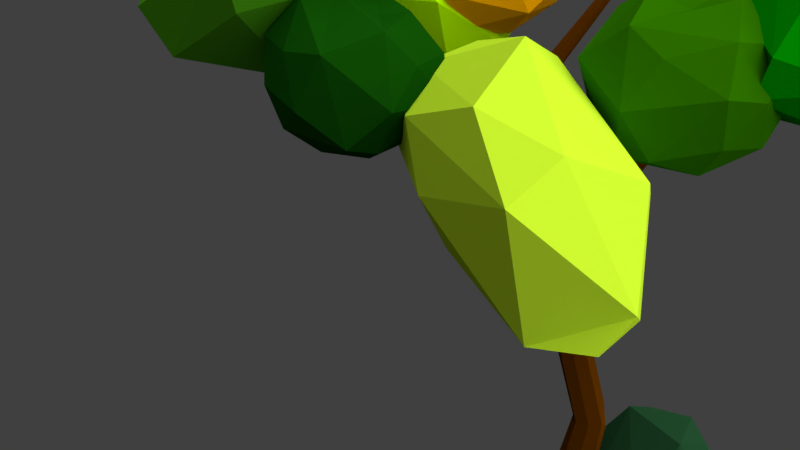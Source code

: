 # Source: treepoly.blend  (saved by Blender 2.79.0; exported with 4.5.12 LTS)
import bpy
from mathutils import Matrix  # noqa: F401  (used for matrix-valued properties, if any)

bpy.ops.wm.read_factory_settings(use_empty=True)
scene = bpy.context.scene
scene.name = 'Scene'

# ---- collections
col_collection_1 = bpy.data.collections.new('Collection 1'); scene.collection.children.link(col_collection_1)

# ---- materials (node trees are filled in below, after node groups)
mat_material_018 = bpy.data.materials.new('Material.018')
mat_material_018.alpha_threshold = 0.0
mat_material_018.roughness = 0.5
mat_material_017 = bpy.data.materials.new('Material.017')
mat_material_017.alpha_threshold = 0.0
mat_material_017.roughness = 0.5
mat_material_020 = bpy.data.materials.new('Material.020')
mat_material_020.alpha_threshold = 0.0
mat_material_020.roughness = 0.5
mat_material_009 = bpy.data.materials.new('Material.009')
mat_material_009.alpha_threshold = 0.0
mat_material_009.roughness = 0.5
mat_material_006 = bpy.data.materials.new('Material.006')
mat_material_006.alpha_threshold = 0.0
mat_material_006.roughness = 0.5
mat_material_008 = bpy.data.materials.new('Material.008')
mat_material_008.alpha_threshold = 0.0
mat_material_008.roughness = 0.5
mat_material_011 = bpy.data.materials.new('Material.011')
mat_material_011.alpha_threshold = 0.0
mat_material_011.roughness = 0.5
mat_material_013 = bpy.data.materials.new('Material.013')
mat_material_013.alpha_threshold = 0.0
mat_material_013.roughness = 0.5
mat_material_012 = bpy.data.materials.new('Material.012')
mat_material_012.alpha_threshold = 0.0
mat_material_012.roughness = 0.5
mat_material_007 = bpy.data.materials.new('Material.007')
mat_material_007.alpha_threshold = 0.0
mat_material_007.roughness = 0.5
mat_material_010 = bpy.data.materials.new('Material.010')
mat_material_010.alpha_threshold = 0.0
mat_material_010.roughness = 0.5
mat_material_005 = bpy.data.materials.new('Material.005')
mat_material_005.alpha_threshold = 0.0
mat_material_005.roughness = 0.5
mat_material_014 = bpy.data.materials.new('Material.014')
mat_material_014.alpha_threshold = 0.0
mat_material_014.roughness = 0.5
mat_material_015 = bpy.data.materials.new('Material.015')
mat_material_015.alpha_threshold = 0.0
mat_material_015.roughness = 0.5
mat_material_016 = bpy.data.materials.new('Material.016')
mat_material_016.alpha_threshold = 0.0
mat_material_016.roughness = 0.5
mat_material_003 = bpy.data.materials.new('Material.003')
mat_material_003.alpha_threshold = 0.0
mat_material_003.roughness = 0.5

# ---- material node trees
mat_material_018.use_nodes = True; mat_material_018.node_tree.nodes.clear()
_N = mat_material_018.node_tree.nodes; _L = mat_material_018.node_tree.links
n0 = _N.new('ShaderNodeOutputMaterial'); n0.name = 'Material Output'; n0.location = (300, 300)
n1 = _N.new('ShaderNodeBsdfDiffuse'); n1.name = 'Diffuse BSDF'; n1.location = (10, 300)
n1.inputs[0].default_value = (0.1979, 0.2165, 0.2092, 1.0)
_L.new(n1.outputs[0], n0.inputs[0])
n0.is_active_output = True
mat_material_017.use_nodes = True; mat_material_017.node_tree.nodes.clear()
_N = mat_material_017.node_tree.nodes; _L = mat_material_017.node_tree.links
n0 = _N.new('ShaderNodeOutputMaterial'); n0.name = 'Material Output'; n0.location = (300, 300)
n1 = _N.new('ShaderNodeBsdfDiffuse'); n1.name = 'Diffuse BSDF'; n1.location = (10, 300)
n1.inputs[0].default_value = (0.01657, 0.07034, 0.02717, 1.0)
n1.inputs[1].default_value = 0.6935
_L.new(n1.outputs[0], n0.inputs[0])
n0.is_active_output = True
mat_material_020.use_nodes = True; mat_material_020.node_tree.nodes.clear()
_N = mat_material_020.node_tree.nodes; _L = mat_material_020.node_tree.links
n0 = _N.new('ShaderNodeOutputMaterial'); n0.name = 'Material Output'; n0.location = (300, 300)
n1 = _N.new('ShaderNodeBsdfDiffuse'); n1.name = 'Diffuse BSDF'; n1.location = (10, 300)
n1.inputs[0].default_value = (0.07146, 0.237, 0.01705, 1.0)
_L.new(n1.outputs[0], n0.inputs[0])
n0.is_active_output = True
mat_material_009.use_nodes = True; mat_material_009.node_tree.nodes.clear()
_N = mat_material_009.node_tree.nodes; _L = mat_material_009.node_tree.links
n0 = _N.new('ShaderNodeOutputMaterial'); n0.name = 'Material Output'; n0.location = (300, 300)
n1 = _N.new('ShaderNodeBsdfDiffuse'); n1.name = 'Diffuse BSDF'; n1.location = (10, 300)
n1.inputs[0].default_value = (0.5427, 0.8, 0.02633, 1.0)
_L.new(n1.outputs[0], n0.inputs[0])
n0.is_active_output = True
mat_material_006.use_nodes = True; mat_material_006.node_tree.nodes.clear()
_N = mat_material_006.node_tree.nodes; _L = mat_material_006.node_tree.links
n0 = _N.new('ShaderNodeOutputMaterial'); n0.name = 'Material Output'; n0.location = (300, 300)
n1 = _N.new('ShaderNodeBsdfDiffuse'); n1.name = 'Diffuse BSDF'; n1.location = (10, 300)
n1.inputs[0].default_value = (0.05493, 0.2423, 0.00616, 1.0)
_L.new(n1.outputs[0], n0.inputs[0])
n0.is_active_output = True
mat_material_008.use_nodes = True; mat_material_008.node_tree.nodes.clear()
_N = mat_material_008.node_tree.nodes; _L = mat_material_008.node_tree.links
n0 = _N.new('ShaderNodeOutputMaterial'); n0.name = 'Material Output'; n0.location = (300, 300)
n1 = _N.new('ShaderNodeBsdfDiffuse'); n1.name = 'Diffuse BSDF'; n1.location = (10, 300)
n1.inputs[0].default_value = (0.004449, 0.06045, 0.001383, 1.0)
_L.new(n1.outputs[0], n0.inputs[0])
n0.is_active_output = True
mat_material_011.use_nodes = True; mat_material_011.node_tree.nodes.clear()
_N = mat_material_011.node_tree.nodes; _L = mat_material_011.node_tree.links
n0 = _N.new('ShaderNodeOutputMaterial'); n0.name = 'Material Output'; n0.location = (300, 300)
n1 = _N.new('ShaderNodeBsdfDiffuse'); n1.name = 'Diffuse BSDF'; n1.location = (10, 300)
n1.inputs[0].default_value = (0.02516, 0.1452, 0.0, 1.0)
_L.new(n1.outputs[0], n0.inputs[0])
n0.is_active_output = True
mat_material_013.use_nodes = True; mat_material_013.node_tree.nodes.clear()
_N = mat_material_013.node_tree.nodes; _L = mat_material_013.node_tree.links
n0 = _N.new('ShaderNodeOutputMaterial'); n0.name = 'Material Output'; n0.location = (300, 300)
n1 = _N.new('ShaderNodeBsdfDiffuse'); n1.name = 'Diffuse BSDF'; n1.location = (10, 300)
n1.inputs[0].default_value = (0.5519, 0.8, 0.01547, 1.0)
_L.new(n1.outputs[0], n0.inputs[0])
n0.is_active_output = True
mat_material_012.use_nodes = True; mat_material_012.node_tree.nodes.clear()
_N = mat_material_012.node_tree.nodes; _L = mat_material_012.node_tree.links
n0 = _N.new('ShaderNodeOutputMaterial'); n0.name = 'Material Output'; n0.location = (300, 300)
n1 = _N.new('ShaderNodeBsdfDiffuse'); n1.name = 'Diffuse BSDF'; n1.location = (10, 300)
n1.inputs[0].default_value = (0.0007379, 0.237, 9.367e-09, 1.0)
_L.new(n1.outputs[0], n0.inputs[0])
n0.is_active_output = True
mat_material_007.use_nodes = True; mat_material_007.node_tree.nodes.clear()
_N = mat_material_007.node_tree.nodes; _L = mat_material_007.node_tree.links
n0 = _N.new('ShaderNodeOutputMaterial'); n0.name = 'Material Output'; n0.location = (300, 300)
n1 = _N.new('ShaderNodeBsdfDiffuse'); n1.name = 'Diffuse BSDF'; n1.location = (10, 300)
n1.inputs[0].default_value = (0.4209, 0.8, 0.0, 1.0)
_L.new(n1.outputs[0], n0.inputs[0])
n0.is_active_output = True
mat_material_010.use_nodes = True; mat_material_010.node_tree.nodes.clear()
_N = mat_material_010.node_tree.nodes; _L = mat_material_010.node_tree.links
n0 = _N.new('ShaderNodeOutputMaterial'); n0.name = 'Material Output'; n0.location = (300, 300)
n1 = _N.new('ShaderNodeBsdfDiffuse'); n1.name = 'Diffuse BSDF'; n1.location = (10, 300)
n1.inputs[0].default_value = (0.8, 0.3234, 0.0, 1.0)
_L.new(n1.outputs[0], n0.inputs[0])
n0.is_active_output = True
mat_material_005.use_nodes = True; mat_material_005.node_tree.nodes.clear()
_N = mat_material_005.node_tree.nodes; _L = mat_material_005.node_tree.links
n0 = _N.new('ShaderNodeOutputMaterial'); n0.name = 'Material Output'; n0.location = (300, 300)
n1 = _N.new('ShaderNodeBsdfDiffuse'); n1.name = 'Diffuse BSDF'; n1.location = (10, 300)
n1.inputs[0].default_value = (0.02123, 0.08398, 0.01039, 1.0)
_L.new(n1.outputs[0], n0.inputs[0])
n0.is_active_output = True
mat_material_014.use_nodes = True; mat_material_014.node_tree.nodes.clear()
_N = mat_material_014.node_tree.nodes; _L = mat_material_014.node_tree.links
n0 = _N.new('ShaderNodeOutputMaterial'); n0.name = 'Material Output'; n0.location = (300, 300)
n1 = _N.new('ShaderNodeBsdfDiffuse'); n1.name = 'Diffuse BSDF'; n1.location = (10, 300)
n1.inputs[0].default_value = (0.003801, 0.1022, 0.0005393, 1.0)
_L.new(n1.outputs[0], n0.inputs[0])
n0.is_active_output = True
mat_material_015.use_nodes = True; mat_material_015.node_tree.nodes.clear()
_N = mat_material_015.node_tree.nodes; _L = mat_material_015.node_tree.links
n0 = _N.new('ShaderNodeOutputMaterial'); n0.name = 'Material Output'; n0.location = (300, 300)
n1 = _N.new('ShaderNodeBsdfDiffuse'); n1.name = 'Diffuse BSDF'; n1.location = (10, 300)
n1.inputs[0].default_value = (0.08726, 0.17, 0.02516, 1.0)
_L.new(n1.outputs[0], n0.inputs[0])
n0.is_active_output = True
mat_material_016.use_nodes = True; mat_material_016.node_tree.nodes.clear()
_N = mat_material_016.node_tree.nodes; _L = mat_material_016.node_tree.links
n0 = _N.new('ShaderNodeOutputMaterial'); n0.name = 'Material Output'; n0.location = (300, 300)
n1 = _N.new('ShaderNodeBsdfDiffuse'); n1.name = 'Diffuse BSDF'; n1.location = (10, 300)
n1.inputs[0].default_value = (0.01321, 0.07297, 0.004785, 1.0)
_L.new(n1.outputs[0], n0.inputs[0])
n0.is_active_output = True
mat_material_003.use_nodes = True; mat_material_003.node_tree.nodes.clear()
_N = mat_material_003.node_tree.nodes; _L = mat_material_003.node_tree.links
n0 = _N.new('ShaderNodeOutputMaterial'); n0.name = 'Material Output'; n0.location = (300, 300)
n1 = _N.new('ShaderNodeBsdfDiffuse'); n1.name = 'Diffuse BSDF'; n1.location = (10, 300)
n1.inputs[0].default_value = (0.09592, 0.02586, 0.0, 1.0)
n1.inputs[1].default_value = 1.0
_L.new(n1.outputs[0], n0.inputs[0])
n0.is_active_output = True

# ---- world
world_world = bpy.data.worlds.new('World'); scene.world = world_world
world_world.color = (0.05088, 0.05088, 0.05088)
world_world.use_sun_shadow = False
world_world.sun_shadow_jitter_overblur = 0.0
world_world.cycles.sampling_method = 'MANUAL'

# ---- cameras
cam_camera = bpy.data.cameras.new('Camera')
cam_camera.clip_end = 100.0
cam_camera.lens = 35.0
cam_camera.sensor_width = 32.0
cam_camera.sensor_height = 18.0
cam_camera.ortho_scale = 7.314
cam_camera.dof.focus_distance = 0.0

# ---- lights
light_lamp = bpy.data.lights.new('Lamp', 'SUN')
light_lamp.color = (0.9692, 1.0, 0.962)
light_lamp.transmission_factor = 0.0
light_lamp.cutoff_distance = 30.0
light_lamp.angle = 2.089
light_lamp.energy = 4.6
light_lamp.shadow_buffer_clip_start = 1.001
light_lamp.shadow_soft_size = 1.721
light_lamp.shadow_cascade_max_distance = 1000.0

# ---- meshes
me_icosphere_020 = bpy.data.meshes.new('Icosphere.020')
me_icosphere_020.from_pydata([(0.0, 0.0, -1.0), (0.6704, -0.5637, -0.1459), (-0.2768, -0.8507, -0.4461), (-0.7863, -0.1062, -0.4692), (-0.1082, 0.6723, -0.4473), (0.622, 0.4179, -0.4473), (0.2015, -0.8293, 0.07976), (-0.6902, -0.5182, 0.3042), (-0.6291, 0.4724, 0.3747), (0.2168, 0.7776, 0.3284), (0.8575, 0.0003521, 0.3714), (0.0, 0.06632, 0.3649), (-0.1856, -0.4988, -0.8191), (0.4319, -0.3117, -0.8097), (0.2631, -0.809, -0.5254), (0.7913, -0.05835, -0.5378), (0.4253, 0.309, -0.8507), (-0.5257, 0.0, -0.8507), (-0.6274, -0.5434, -0.1814), (-0.1625, 0.5, -0.8507), (-0.573, 0.3779, -0.5258), (0.102, 0.6384, -0.5258), (0.9511, -0.309, 0.0), (0.9511, 0.309, 0.0), (0.0, -1.0, 0.0), (0.3751, -0.7911, 0.08657), (-0.9511, -0.309, 0.0), (-0.3751, -0.7911, 0.08657), (-0.4169, 0.6592, -0.08202), (-0.9511, 0.309, 0.0), (0.4169, 0.6592, -0.08202), (0.0, 0.8276, -0.05002), (0.6792, -0.498, 0.4874), (-0.241, -0.8029, 0.42), (-0.7985, -0.002535, 0.4303), (-0.1248, 0.6509, 0.2728), (0.4645, 0.3703, 0.3475), (0.1032, -0.4626, 0.567), (0.5928, 0.007922, 0.6398), (-0.3179, -0.2968, 0.518), (-0.3234, 0.2968, 0.548), (0.1664, 0.3526, 0.5881)], [], [(0, 13, 12), (1, 13, 15), (0, 12, 17), (0, 17, 19), (0, 19, 16), (1, 15, 22), (2, 14, 24), (3, 18, 26), (4, 20, 28), (5, 21, 30), (1, 22, 25), (2, 24, 27), (3, 26, 29), (4, 28, 31), (5, 30, 23), (6, 32, 37), (7, 33, 39), (8, 34, 40), (9, 35, 41), (10, 36, 38), (38, 41, 11), (38, 36, 41), (36, 9, 41), (41, 40, 11), (41, 35, 40), (35, 8, 40), (40, 39, 11), (40, 34, 39), (34, 7, 39), (39, 37, 11), (39, 33, 37), (33, 6, 37), (37, 38, 11), (37, 32, 38), (32, 10, 38), (23, 36, 10), (23, 30, 36), (30, 9, 36), (31, 35, 9), (31, 28, 35), (28, 8, 35), (29, 34, 8), (29, 26, 34), (26, 7, 34), (27, 33, 7), (27, 24, 33), (24, 6, 33), (25, 32, 6), (25, 22, 32), (22, 10, 32), (30, 31, 9), (30, 21, 31), (21, 4, 31), (28, 29, 8), (28, 20, 29), (20, 3, 29), (26, 27, 7), (26, 18, 27), (18, 2, 27), (24, 25, 6), (24, 14, 25), (14, 1, 25), (22, 23, 10), (22, 15, 23), (15, 5, 23), (16, 21, 5), (16, 19, 21), (19, 4, 21), (19, 20, 4), (19, 17, 20), (17, 3, 20), (17, 18, 3), (17, 12, 18), (12, 2, 18), (15, 16, 5), (15, 13, 16), (13, 0, 16), (12, 14, 2), (12, 13, 14), (13, 1, 14)])
me_icosphere_020.materials.append(mat_material_018)
me_icosphere_020.use_remesh_preserve_volume = False
me_icosphere_020.use_remesh_preserve_attributes = False
me_icosphere_020.use_mirror_vertex_groups = False
me_icosphere_020.update()
me_icosphere_019 = bpy.data.meshes.new('Icosphere.019')
me_icosphere_019.from_pydata([(0.0, 0.0, -1.0), (0.6704, -0.5637, -0.1459), (-0.2768, -0.8507, -0.4461), (-0.7863, -0.1062, -0.4692), (-0.1082, 0.6723, -0.4473), (0.622, 0.4179, -0.4473), (0.2015, -0.8293, 0.07976), (-0.6902, -0.5182, 0.3042), (-0.6291, 0.4724, 0.3747), (0.2168, 0.7776, 0.3284), (0.8575, 0.0003521, 0.3714), (0.0, 0.06632, 0.3649), (-0.1856, -0.4988, -0.8191), (0.4319, -0.3117, -0.8097), (0.2631, -0.809, -0.5254), (0.7913, -0.05835, -0.5378), (0.4253, 0.309, -0.8507), (-0.5257, 0.0, -0.8507), (-0.6274, -0.5434, -0.1814), (-0.1625, 0.5, -0.8507), (-0.573, 0.3779, -0.5258), (0.102, 0.6384, -0.5258), (0.9511, -0.309, 0.0), (0.9511, 0.309, 0.0), (0.0, -1.0, 0.0), (0.3751, -0.7911, 0.08657), (-0.9511, -0.309, 0.0), (-0.3751, -0.7911, 0.08657), (-0.4169, 0.6592, -0.08202), (-0.9511, 0.309, 0.0), (0.4169, 0.6592, -0.08202), (0.0, 0.8276, -0.05002), (0.6792, -0.498, 0.4874), (-0.241, -0.8029, 0.42), (-0.7985, -0.002535, 0.4303), (-0.1248, 0.6509, 0.2728), (0.4645, 0.3703, 0.3475), (0.1032, -0.4626, 0.567), (0.5928, 0.007922, 0.6398), (-0.3179, -0.2968, 0.518), (-0.3234, 0.2968, 0.548), (0.1664, 0.3526, 0.5881)], [], [(0, 13, 12), (1, 13, 15), (0, 12, 17), (0, 17, 19), (0, 19, 16), (1, 15, 22), (2, 14, 24), (3, 18, 26), (4, 20, 28), (5, 21, 30), (1, 22, 25), (2, 24, 27), (3, 26, 29), (4, 28, 31), (5, 30, 23), (6, 32, 37), (7, 33, 39), (8, 34, 40), (9, 35, 41), (10, 36, 38), (38, 41, 11), (38, 36, 41), (36, 9, 41), (41, 40, 11), (41, 35, 40), (35, 8, 40), (40, 39, 11), (40, 34, 39), (34, 7, 39), (39, 37, 11), (39, 33, 37), (33, 6, 37), (37, 38, 11), (37, 32, 38), (32, 10, 38), (23, 36, 10), (23, 30, 36), (30, 9, 36), (31, 35, 9), (31, 28, 35), (28, 8, 35), (29, 34, 8), (29, 26, 34), (26, 7, 34), (27, 33, 7), (27, 24, 33), (24, 6, 33), (25, 32, 6), (25, 22, 32), (22, 10, 32), (30, 31, 9), (30, 21, 31), (21, 4, 31), (28, 29, 8), (28, 20, 29), (20, 3, 29), (26, 27, 7), (26, 18, 27), (18, 2, 27), (24, 25, 6), (24, 14, 25), (14, 1, 25), (22, 23, 10), (22, 15, 23), (15, 5, 23), (16, 21, 5), (16, 19, 21), (19, 4, 21), (19, 20, 4), (19, 17, 20), (17, 3, 20), (17, 18, 3), (17, 12, 18), (12, 2, 18), (15, 16, 5), (15, 13, 16), (13, 0, 16), (12, 14, 2), (12, 13, 14), (13, 1, 14)])
me_icosphere_019.materials.append(mat_material_018)
me_icosphere_019.use_remesh_preserve_volume = False
me_icosphere_019.use_remesh_preserve_attributes = False
me_icosphere_019.use_mirror_vertex_groups = False
me_icosphere_019.update()
me_icosphere_018 = bpy.data.meshes.new('Icosphere.018')
me_icosphere_018.from_pydata([(0.0, -0.04169, -0.6323), (0.7236, -0.5257, -0.4472), (-0.2764, -0.8506, -0.4472), (-0.8944, 0.0, -0.4472), (-0.2764, 0.8506, -0.4472), (0.7236, 0.5257, -0.4472), (0.2389, -0.8734, 0.2664), (-0.6968, -0.5425, 0.37), (-0.7232, 0.5248, 0.4465), (0.2764, 0.8506, 0.4472), (0.8944, 0.0, 0.4472), (0.0, -0.07072, 0.5817), (-0.0258, -0.2896, -0.6795), (0.4829, -0.1881, -0.7617), (0.2629, -0.809, -0.5257), (0.8506, 0.0, -0.5257), (0.5369, 0.2622, -0.6783), (-0.3885, 0.05724, -0.6901), (-0.6882, -0.5, -0.5257), (-0.06322, 0.4585, -0.6913), (-0.6882, 0.5, -0.5257), (0.2629, 0.809, -0.5257), (0.9511, -0.309, 0.0), (0.9511, 0.309, 0.0), (0.0, -1.0, 0.0), (0.5878, -0.809, 0.0), (-0.9511, -0.309, 0.0), (-0.5878, -0.809, 0.0), (-0.5878, 0.809, 0.0), (-0.9511, 0.309, 0.0), (0.5878, 0.809, 0.0), (0.0, 1.0, 0.0), (0.6553, -0.5206, 0.431), (-0.2305, -0.8226, 0.3739), (-0.8506, 0.0, 0.5257), (-0.2629, 0.809, 0.5257), (0.6708, 0.4575, 0.4904), (0.1919, -0.5485, 0.5294), (0.6383, 0.1382, 0.5218), (-0.4018, -0.3341, 0.6227), (-0.3177, 0.3202, 0.7442), (0.1693, 0.4707, 0.6214)], [], [(0, 13, 12), (1, 13, 15), (0, 12, 17), (0, 17, 19), (0, 19, 16), (1, 15, 22), (2, 14, 24), (3, 18, 26), (4, 20, 28), (5, 21, 30), (1, 22, 25), (2, 24, 27), (3, 26, 29), (4, 28, 31), (5, 30, 23), (6, 32, 37), (7, 33, 39), (8, 34, 40), (9, 35, 41), (10, 36, 38), (38, 41, 11), (38, 36, 41), (36, 9, 41), (41, 40, 11), (41, 35, 40), (35, 8, 40), (40, 39, 11), (40, 34, 39), (34, 7, 39), (39, 37, 11), (39, 33, 37), (33, 6, 37), (37, 38, 11), (37, 32, 38), (32, 10, 38), (23, 36, 10), (23, 30, 36), (30, 9, 36), (31, 35, 9), (31, 28, 35), (28, 8, 35), (29, 34, 8), (29, 26, 34), (26, 7, 34), (27, 33, 7), (27, 24, 33), (24, 6, 33), (25, 32, 6), (25, 22, 32), (22, 10, 32), (30, 31, 9), (30, 21, 31), (21, 4, 31), (28, 29, 8), (28, 20, 29), (20, 3, 29), (26, 27, 7), (26, 18, 27), (18, 2, 27), (24, 25, 6), (24, 14, 25), (14, 1, 25), (22, 23, 10), (22, 15, 23), (15, 5, 23), (16, 21, 5), (16, 19, 21), (19, 4, 21), (19, 20, 4), (19, 17, 20), (17, 3, 20), (17, 18, 3), (17, 12, 18), (12, 2, 18), (15, 16, 5), (15, 13, 16), (13, 0, 16), (12, 14, 2), (12, 13, 14), (13, 1, 14)])
me_icosphere_018.materials.append(mat_material_017)
me_icosphere_018.use_remesh_preserve_volume = False
me_icosphere_018.use_remesh_preserve_attributes = False
me_icosphere_018.use_mirror_vertex_groups = False
me_icosphere_018.update()
me_icosphere_017 = bpy.data.meshes.new('Icosphere.017')
me_icosphere_017.from_pydata([(0.0, -0.04169, -0.6323), (0.7236, -0.5257, -0.4472), (-0.2764, -0.8506, -0.4472), (-0.8944, 0.0, -0.4472), (-0.2764, 0.8506, -0.4472), (0.7236, 0.5257, -0.4472), (0.2389, -0.8734, 0.2664), (-0.6968, -0.5425, 0.37), (-0.7232, 0.5248, 0.4465), (0.2764, 0.8506, 0.4472), (0.8944, 0.0, 0.4472), (0.0, -0.07072, 0.5817), (-0.0258, -0.2896, -0.6795), (0.4829, -0.1881, -0.7617), (0.2629, -0.809, -0.5257), (0.8506, 0.0, -0.5257), (0.5369, 0.2622, -0.6783), (-0.3885, 0.05724, -0.6901), (-0.6882, -0.5, -0.5257), (-0.06322, 0.4585, -0.6913), (-0.6882, 0.5, -0.5257), (0.2629, 0.809, -0.5257), (0.9511, -0.309, 0.0), (0.9511, 0.309, 0.0), (0.0, -1.0, 0.0), (0.5878, -0.809, 0.0), (-0.9511, -0.309, 0.0), (-0.5878, -0.809, 0.0), (-0.5878, 0.809, 0.0), (-0.9511, 0.309, 0.0), (0.5878, 0.809, 0.0), (0.0, 1.0, 0.0), (0.6553, -0.5206, 0.431), (-0.2305, -0.8226, 0.3739), (-0.8506, 0.0, 0.5257), (-0.2629, 0.809, 0.5257), (0.6708, 0.4575, 0.4904), (0.1919, -0.5485, 0.5294), (0.6383, 0.1382, 0.5218), (-0.4018, -0.3341, 0.6227), (-0.3177, 0.3202, 0.7442), (0.1693, 0.4707, 0.6214)], [], [(0, 13, 12), (1, 13, 15), (0, 12, 17), (0, 17, 19), (0, 19, 16), (1, 15, 22), (2, 14, 24), (3, 18, 26), (4, 20, 28), (5, 21, 30), (1, 22, 25), (2, 24, 27), (3, 26, 29), (4, 28, 31), (5, 30, 23), (6, 32, 37), (7, 33, 39), (8, 34, 40), (9, 35, 41), (10, 36, 38), (38, 41, 11), (38, 36, 41), (36, 9, 41), (41, 40, 11), (41, 35, 40), (35, 8, 40), (40, 39, 11), (40, 34, 39), (34, 7, 39), (39, 37, 11), (39, 33, 37), (33, 6, 37), (37, 38, 11), (37, 32, 38), (32, 10, 38), (23, 36, 10), (23, 30, 36), (30, 9, 36), (31, 35, 9), (31, 28, 35), (28, 8, 35), (29, 34, 8), (29, 26, 34), (26, 7, 34), (27, 33, 7), (27, 24, 33), (24, 6, 33), (25, 32, 6), (25, 22, 32), (22, 10, 32), (30, 31, 9), (30, 21, 31), (21, 4, 31), (28, 29, 8), (28, 20, 29), (20, 3, 29), (26, 27, 7), (26, 18, 27), (18, 2, 27), (24, 25, 6), (24, 14, 25), (14, 1, 25), (22, 23, 10), (22, 15, 23), (15, 5, 23), (16, 21, 5), (16, 19, 21), (19, 4, 21), (19, 20, 4), (19, 17, 20), (17, 3, 20), (17, 18, 3), (17, 12, 18), (12, 2, 18), (15, 16, 5), (15, 13, 16), (13, 0, 16), (12, 14, 2), (12, 13, 14), (13, 1, 14)])
me_icosphere_017.materials.append(mat_material_020)
me_icosphere_017.use_remesh_preserve_volume = False
me_icosphere_017.use_remesh_preserve_attributes = False
me_icosphere_017.use_mirror_vertex_groups = False
me_icosphere_017.update()
me_icosphere_016 = bpy.data.meshes.new('Icosphere.016')
me_icosphere_016.from_pydata([(0.0, -0.04169, -0.6323), (0.7236, -0.5257, -0.4472), (-0.2764, -0.8506, -0.4472), (-0.8944, 0.0, -0.4472), (-0.2764, 0.8506, -0.4472), (0.7236, 0.5257, -0.4472), (0.2389, -0.8734, 0.2664), (-0.6968, -0.5425, 0.37), (-0.7232, 0.5248, 0.4465), (0.2764, 0.8506, 0.4472), (0.8944, 0.0, 0.4472), (0.0, -0.07072, 0.5817), (-0.0258, -0.2896, -0.6795), (0.4829, -0.1881, -0.7617), (0.2629, -0.809, -0.5257), (0.8506, 0.0, -0.5257), (0.5369, 0.2622, -0.6783), (-0.3885, 0.05724, -0.6901), (-0.6882, -0.5, -0.5257), (-0.06322, 0.4585, -0.6913), (-0.6882, 0.5, -0.5257), (0.2629, 0.809, -0.5257), (0.9511, -0.309, 0.0), (0.9511, 0.309, 0.0), (0.0, -1.0, 0.0), (0.5878, -0.809, 0.0), (-0.9511, -0.309, 0.0), (-0.5878, -0.809, 0.0), (-0.5878, 0.809, 0.0), (-0.9511, 0.309, 0.0), (0.5878, 0.809, 0.0), (0.0, 1.0, 0.0), (0.6553, -0.5206, 0.431), (-0.2305, -0.8226, 0.3739), (-0.8506, 0.0, 0.5257), (-0.2629, 0.809, 0.5257), (0.6708, 0.4575, 0.4904), (0.1919, -0.5485, 0.5294), (0.6383, 0.1382, 0.5218), (-0.4018, -0.3341, 0.6227), (-0.3177, 0.3202, 0.7442), (0.1693, 0.4707, 0.6214)], [], [(0, 13, 12), (1, 13, 15), (0, 12, 17), (0, 17, 19), (0, 19, 16), (1, 15, 22), (2, 14, 24), (3, 18, 26), (4, 20, 28), (5, 21, 30), (1, 22, 25), (2, 24, 27), (3, 26, 29), (4, 28, 31), (5, 30, 23), (6, 32, 37), (7, 33, 39), (8, 34, 40), (9, 35, 41), (10, 36, 38), (38, 41, 11), (38, 36, 41), (36, 9, 41), (41, 40, 11), (41, 35, 40), (35, 8, 40), (40, 39, 11), (40, 34, 39), (34, 7, 39), (39, 37, 11), (39, 33, 37), (33, 6, 37), (37, 38, 11), (37, 32, 38), (32, 10, 38), (23, 36, 10), (23, 30, 36), (30, 9, 36), (31, 35, 9), (31, 28, 35), (28, 8, 35), (29, 34, 8), (29, 26, 34), (26, 7, 34), (27, 33, 7), (27, 24, 33), (24, 6, 33), (25, 32, 6), (25, 22, 32), (22, 10, 32), (30, 31, 9), (30, 21, 31), (21, 4, 31), (28, 29, 8), (28, 20, 29), (20, 3, 29), (26, 27, 7), (26, 18, 27), (18, 2, 27), (24, 25, 6), (24, 14, 25), (14, 1, 25), (22, 23, 10), (22, 15, 23), (15, 5, 23), (16, 21, 5), (16, 19, 21), (19, 4, 21), (19, 20, 4), (19, 17, 20), (17, 3, 20), (17, 18, 3), (17, 12, 18), (12, 2, 18), (15, 16, 5), (15, 13, 16), (13, 0, 16), (12, 14, 2), (12, 13, 14), (13, 1, 14)])
me_icosphere_016.materials.append(mat_material_017)
me_icosphere_016.use_remesh_preserve_volume = False
me_icosphere_016.use_remesh_preserve_attributes = False
me_icosphere_016.use_mirror_vertex_groups = False
me_icosphere_016.update()
me_icosphere_015 = bpy.data.meshes.new('Icosphere.015')
me_icosphere_015.from_pydata([(0.01413, 0.04131, -0.832), (-0.6364, -0.5772, -0.5312), (-0.2195, 0.8666, -0.5245), (0.7439, 0.4908, -0.3694), (-0.7955, -0.2124, 0.376), (-0.7236, 0.5257, 0.4472), (0.9389, 0.05689, 0.2548), (-0.1625, -0.5, -0.8507), (0.7009, -0.5485, -0.4826), (0.3315, -0.9455, -0.5056), (-0.5257, 0.0, -0.8507), (-0.7343, 0.6607, -0.5379), (0.9511, 0.309, 0.0), (0.0, -1.17, 0.06847), (0.5967, -0.7594, -0.01897), (-0.9238, -0.05485, -0.3672), (-0.5967, -0.7594, -0.01897), (-0.5878, 0.809, 0.0), (-0.9511, 0.309, 0.0), (0.5878, 0.809, 0.0), (0.0, 1.0, 0.0), (0.6453, -0.5398, 0.548), (-0.2514, -0.7916, 0.5055), (-0.01216, 0.8956, 0.5154), (0.6882, 0.5001, 0.5252), (0.4702, -0.2448, 0.732), (-0.4507, 0.2418, 0.6441), (0.1303, 0.4494, 0.7181)], [], [(0, 8, 7), (0, 7, 10), (0, 10, 2), (8, 3, 6), (1, 9, 13), (2, 11, 17), (3, 2, 19), (8, 6, 14), (1, 13, 16), (2, 17, 20), (3, 19, 12), (4, 22, 26), (5, 4, 26), (6, 24, 25), (25, 24, 27), (24, 23, 27), (27, 26, 25), (27, 23, 26), (23, 5, 26), (26, 22, 25), (22, 21, 25), (21, 6, 25), (12, 24, 6), (12, 19, 24), (19, 23, 24), (20, 17, 23), (17, 5, 23), (18, 4, 5), (18, 15, 4), (16, 22, 4), (16, 13, 22), (13, 21, 22), (14, 6, 21), (19, 20, 23), (19, 2, 20), (17, 18, 5), (17, 11, 18), (11, 15, 18), (15, 16, 4), (15, 1, 16), (13, 14, 21), (13, 9, 14), (9, 8, 14), (6, 3, 12), (0, 2, 3), (2, 10, 11), (10, 15, 11), (10, 1, 15), (10, 7, 1), (3, 8, 0), (7, 9, 1), (7, 8, 9)])
me_icosphere_015.materials.append(mat_material_009)
me_icosphere_015.use_remesh_preserve_volume = False
me_icosphere_015.use_remesh_preserve_attributes = False
me_icosphere_015.use_mirror_vertex_groups = False
me_icosphere_015.update()
me_icosphere_014 = bpy.data.meshes.new('Icosphere.014')
me_icosphere_014.from_pydata([(0.01413, 0.04131, -0.832), (-0.6364, -0.5772, -0.5312), (-0.2195, 0.8666, -0.5245), (0.7439, 0.4908, -0.3694), (-0.7955, -0.2124, 0.376), (-0.7236, 0.5257, 0.4472), (0.7009, -0.5485, -0.4826), (0.3315, -0.9455, -0.5056), (-0.3659, -0.2811, -0.924), (0.9792, 0.2045, 0.1694), (0.0, -1.17, 0.06847), (0.5967, -0.7594, -0.01897), (-0.9238, -0.05485, -0.3672), (-0.5967, -0.7594, -0.01897), (-0.7147, 0.7605, -0.4772), (-0.9511, 0.309, 0.0), (0.5878, 0.809, 0.0), (0.0, 1.0, 0.0), (0.6453, -0.5398, 0.548), (-0.2514, -0.7916, 0.5055), (-0.01216, 0.8956, 0.5154), (0.6882, 0.5001, 0.5252), (0.4702, -0.2448, 0.732), (-0.4507, 0.2418, 0.6441), (0.1303, 0.4494, 0.7181)], [], [(0, 6, 8), (0, 8, 2), (6, 3, 9), (1, 7, 10), (3, 2, 16), (6, 9, 11), (1, 10, 13), (2, 14, 17), (3, 16, 9), (4, 19, 23), (5, 4, 23), (9, 21, 22), (22, 21, 24), (21, 20, 24), (24, 23, 22), (24, 20, 23), (20, 5, 23), (23, 19, 22), (19, 18, 22), (18, 9, 22), (9, 16, 21), (16, 20, 21), (17, 14, 20), (14, 5, 20), (15, 4, 5), (15, 12, 4), (13, 19, 4), (13, 10, 19), (10, 18, 19), (11, 9, 18), (16, 17, 20), (16, 2, 17), (14, 15, 5), (14, 12, 15), (12, 13, 4), (12, 1, 13), (10, 11, 18), (10, 7, 11), (7, 6, 11), (0, 2, 3), (2, 8, 14), (8, 12, 14), (8, 1, 12), (3, 6, 0), (8, 7, 1), (8, 6, 7)])
me_icosphere_014.materials.append(mat_material_006)
me_icosphere_014.use_remesh_preserve_volume = False
me_icosphere_014.use_remesh_preserve_attributes = False
me_icosphere_014.use_mirror_vertex_groups = False
me_icosphere_014.update()
me_icosphere_013 = bpy.data.meshes.new('Icosphere.013')
me_icosphere_013.from_pydata([(0.0, 0.0, -1.0), (0.7236, -0.5257, -0.4472), (-0.1826, -0.8642, -0.6814), (-0.8944, 0.0, -0.4472), (0.2164, -0.8742, 0.3529), (-0.7719, 0.4935, 0.3937), (0.8944, 0.0, 0.4472), (0.0, -0.123, 0.6296), (0.4253, -0.309, -0.8507), (0.1981, -0.859, -0.6241), (0.8506, 0.0, -0.5257), (0.4105, 0.3744, -0.7395), (-0.5257, 0.0, -0.8507), (-0.6882, -0.5, -0.5257), (-0.1624, 0.5001, -0.8505), (-0.5156, 0.6949, -0.5243), (0.3965, 0.7812, -0.4869), (0.9511, -0.309, 0.0), (0.9511, 0.309, 0.0), (0.0, -1.13, -0.1235), (0.7943, -0.735, 0.08687), (-0.9511, -0.309, 0.0), (-0.7659, -0.7544, 0.1474), (-0.6179, 0.8442, -0.04736), (-0.9511, 0.309, 0.0), (0.6179, 0.8442, -0.04736), (0.0, 1.119, -0.005187), (0.6868, -0.5005, 0.525), (-0.8506, 0.0, 0.5257), (-0.1617, 1.003, 0.5491), (0.6883, 0.4999, 0.5256), (-0.2205, -0.7859, 0.5562), (0.3991, -0.003707, 0.7738), (-0.5243, 0.0003535, 0.7264), (0.1625, 0.5, 0.8507)], [], [(0, 8, 2), (1, 8, 10), (0, 2, 12), (0, 12, 14), (0, 14, 11), (1, 10, 17), (2, 9, 19), (3, 13, 21), (1, 17, 20), (2, 19, 22), (3, 21, 24), (15, 23, 26), (16, 25, 18), (4, 27, 31), (22, 31, 33), (5, 28, 33), (6, 30, 32), (32, 34, 7), (32, 30, 34), (30, 29, 34), (34, 33, 7), (34, 29, 33), (29, 5, 33), (28, 22, 33), (33, 31, 7), (31, 32, 7), (31, 27, 32), (27, 6, 32), (18, 30, 6), (18, 25, 30), (25, 29, 30), (26, 23, 29), (23, 5, 29), (24, 28, 5), (24, 21, 28), (21, 22, 28), (22, 19, 31), (19, 4, 31), (20, 27, 4), (20, 17, 27), (17, 6, 27), (25, 26, 29), (25, 16, 26), (16, 15, 26), (23, 24, 5), (23, 15, 24), (15, 3, 24), (21, 13, 22), (13, 2, 22), (19, 20, 4), (19, 9, 20), (9, 1, 20), (17, 18, 6), (17, 10, 18), (10, 16, 18), (11, 14, 16), (14, 15, 16), (14, 12, 15), (12, 3, 15), (12, 13, 3), (12, 2, 13), (10, 11, 16), (10, 8, 11), (8, 0, 11), (2, 8, 9), (8, 1, 9)])
me_icosphere_013.materials.append(mat_material_008)
me_icosphere_013.use_remesh_preserve_volume = False
me_icosphere_013.use_remesh_preserve_attributes = False
me_icosphere_013.use_mirror_vertex_groups = False
me_icosphere_013.update()
me_icosphere_012 = bpy.data.meshes.new('Icosphere.012')
me_icosphere_012.from_pydata([(0.0, 0.0, -1.0), (0.7236, -0.5257, -0.4472), (-0.1826, -0.8642, -0.6814), (-0.8944, 0.0, -0.4472), (0.2164, -0.8742, 0.3529), (-0.7719, 0.4935, 0.3937), (0.8944, 0.0, 0.4472), (0.0, -0.123, 0.6296), (0.4253, -0.309, -0.8507), (0.1981, -0.859, -0.6241), (0.8506, 0.0, -0.5257), (0.4105, 0.3744, -0.7395), (-0.5257, 0.0, -0.8507), (-0.6882, -0.5, -0.5257), (-0.1624, 0.5001, -0.8505), (-0.5156, 0.6949, -0.5243), (0.3965, 0.7812, -0.4869), (0.9511, -0.309, 0.0), (0.9511, 0.309, 0.0), (0.0, -1.13, -0.1235), (0.7943, -0.735, 0.08687), (-0.9511, -0.309, 0.0), (-0.7659, -0.7544, 0.1474), (-0.6179, 0.8442, -0.04736), (-0.9511, 0.309, 0.0), (0.6179, 0.8442, -0.04736), (0.0, 1.119, -0.005187), (0.6868, -0.5005, 0.525), (-0.8506, 0.0, 0.5257), (-0.1617, 1.003, 0.5491), (0.6883, 0.4999, 0.5256), (-0.2205, -0.7859, 0.5562), (0.3991, -0.003707, 0.7738), (-0.5243, 0.0003535, 0.7264), (0.1625, 0.5, 0.8507)], [], [(0, 8, 2), (1, 8, 10), (0, 2, 12), (0, 12, 14), (0, 14, 11), (1, 10, 17), (2, 9, 19), (3, 13, 21), (1, 17, 20), (2, 19, 22), (3, 21, 24), (15, 23, 26), (16, 25, 18), (4, 27, 31), (22, 31, 33), (5, 28, 33), (6, 30, 32), (32, 34, 7), (32, 30, 34), (30, 29, 34), (34, 33, 7), (34, 29, 33), (29, 5, 33), (28, 22, 33), (33, 31, 7), (31, 32, 7), (31, 27, 32), (27, 6, 32), (18, 30, 6), (18, 25, 30), (25, 29, 30), (26, 23, 29), (23, 5, 29), (24, 28, 5), (24, 21, 28), (21, 22, 28), (22, 19, 31), (19, 4, 31), (20, 27, 4), (20, 17, 27), (17, 6, 27), (25, 26, 29), (25, 16, 26), (16, 15, 26), (23, 24, 5), (23, 15, 24), (15, 3, 24), (21, 13, 22), (13, 2, 22), (19, 20, 4), (19, 9, 20), (9, 1, 20), (17, 18, 6), (17, 10, 18), (10, 16, 18), (11, 14, 16), (14, 15, 16), (14, 12, 15), (12, 3, 15), (12, 13, 3), (12, 2, 13), (10, 11, 16), (10, 8, 11), (8, 0, 11), (2, 8, 9), (8, 1, 9)])
me_icosphere_012.materials.append(mat_material_011)
me_icosphere_012.use_remesh_preserve_volume = False
me_icosphere_012.use_remesh_preserve_attributes = False
me_icosphere_012.use_mirror_vertex_groups = False
me_icosphere_012.update()
me_icosphere_011 = bpy.data.meshes.new('Icosphere.011')
me_icosphere_011.from_pydata([(0.01413, 0.04131, -0.832), (-0.6364, -0.5772, -0.5312), (-0.2195, 0.8666, -0.5245), (0.7439, 0.4908, -0.3694), (-0.7955, -0.2124, 0.376), (-0.7236, 0.5257, 0.4472), (0.7009, -0.5485, -0.4826), (0.3315, -0.9455, -0.5056), (-0.3659, -0.2811, -0.924), (0.9792, 0.2045, 0.1694), (0.0, -1.17, 0.06847), (0.5967, -0.7594, -0.01897), (-0.9238, -0.05485, -0.3672), (-0.5967, -0.7594, -0.01897), (-0.7147, 0.7605, -0.4772), (-0.9511, 0.309, 0.0), (0.5878, 0.809, 0.0), (0.0, 1.0, 0.0), (0.6453, -0.5398, 0.548), (-0.2514, -0.7916, 0.5055), (-0.01216, 0.8956, 0.5154), (0.6882, 0.5001, 0.5252), (0.4702, -0.2448, 0.732), (-0.4507, 0.2418, 0.6441), (0.1303, 0.4494, 0.7181)], [], [(0, 6, 8), (0, 8, 2), (6, 3, 9), (1, 7, 10), (3, 2, 16), (6, 9, 11), (1, 10, 13), (2, 14, 17), (3, 16, 9), (4, 19, 23), (5, 4, 23), (9, 21, 22), (22, 21, 24), (21, 20, 24), (24, 23, 22), (24, 20, 23), (20, 5, 23), (23, 19, 22), (19, 18, 22), (18, 9, 22), (9, 16, 21), (16, 20, 21), (17, 14, 20), (14, 5, 20), (15, 4, 5), (15, 12, 4), (13, 19, 4), (13, 10, 19), (10, 18, 19), (11, 9, 18), (16, 17, 20), (16, 2, 17), (14, 15, 5), (14, 12, 15), (12, 13, 4), (12, 1, 13), (10, 11, 18), (10, 7, 11), (7, 6, 11), (0, 2, 3), (2, 8, 14), (8, 12, 14), (8, 1, 12), (3, 6, 0), (8, 7, 1), (8, 6, 7)])
me_icosphere_011.materials.append(mat_material_013)
me_icosphere_011.use_remesh_preserve_volume = False
me_icosphere_011.use_remesh_preserve_attributes = False
me_icosphere_011.use_mirror_vertex_groups = False
me_icosphere_011.update()
me_icosphere_010 = bpy.data.meshes.new('Icosphere.010')
me_icosphere_010.from_pydata([(0.01413, 0.04131, -0.832), (-0.6364, -0.5772, -0.5312), (-0.2195, 0.8666, -0.5245), (0.7439, 0.4908, -0.3694), (-0.7955, -0.2124, 0.376), (-0.7236, 0.5257, 0.4472), (0.9389, 0.05689, 0.2548), (-0.1625, -0.5, -0.8507), (0.7009, -0.5485, -0.4826), (0.3315, -0.9455, -0.5056), (-0.5257, 0.0, -0.8507), (-0.7343, 0.6607, -0.5379), (0.9511, 0.309, 0.0), (0.0, -1.17, 0.06847), (0.5967, -0.7594, -0.01897), (-0.9238, -0.05485, -0.3672), (-0.5967, -0.7594, -0.01897), (-0.5878, 0.809, 0.0), (-0.9511, 0.309, 0.0), (0.5878, 0.809, 0.0), (0.0, 1.0, 0.0), (0.6453, -0.5398, 0.548), (-0.2514, -0.7916, 0.5055), (-0.01216, 0.8956, 0.5154), (0.6882, 0.5001, 0.5252), (0.4702, -0.2448, 0.732), (-0.4507, 0.2418, 0.6441), (0.1303, 0.4494, 0.7181)], [], [(0, 8, 7), (0, 7, 10), (0, 10, 2), (8, 3, 6), (1, 9, 13), (2, 11, 17), (3, 2, 19), (8, 6, 14), (1, 13, 16), (2, 17, 20), (3, 19, 12), (4, 22, 26), (5, 4, 26), (6, 24, 25), (25, 24, 27), (24, 23, 27), (27, 26, 25), (27, 23, 26), (23, 5, 26), (26, 22, 25), (22, 21, 25), (21, 6, 25), (12, 24, 6), (12, 19, 24), (19, 23, 24), (20, 17, 23), (17, 5, 23), (18, 4, 5), (18, 15, 4), (16, 22, 4), (16, 13, 22), (13, 21, 22), (14, 6, 21), (19, 20, 23), (19, 2, 20), (17, 18, 5), (17, 11, 18), (11, 15, 18), (15, 16, 4), (15, 1, 16), (13, 14, 21), (13, 9, 14), (9, 8, 14), (6, 3, 12), (0, 2, 3), (2, 10, 11), (10, 15, 11), (10, 1, 15), (10, 7, 1), (3, 8, 0), (7, 9, 1), (7, 8, 9)])
me_icosphere_010.materials.append(mat_material_012)
me_icosphere_010.use_remesh_preserve_volume = False
me_icosphere_010.use_remesh_preserve_attributes = False
me_icosphere_010.use_mirror_vertex_groups = False
me_icosphere_010.update()
me_icosphere_008 = bpy.data.meshes.new('Icosphere.008')
me_icosphere_008.from_pydata([(-0.6659, -0.687, -0.3443), (-0.2195, 0.8666, -0.5245), (0.7439, 0.4908, -0.3694), (-0.7955, -0.2124, 0.376), (0.7009, -0.5485, -0.4826), (-0.2816, -0.2167, -0.9673), (0.9792, 0.2045, 0.1694), (0.4296, -0.969, -0.4406), (-0.9238, -0.05485, -0.3672), (-0.7147, 0.7605, -0.4772), (-0.9032, 0.3754, 0.325), (0.2999, 0.9898, 0.1359), (-0.09677, -1.114, 0.2943), (-0.01216, 0.8956, 0.5154), (0.592, -0.4315, 0.6911), (-0.4507, 0.2418, 0.6441), (0.57, 0.4607, 0.6767)], [], [(4, 2, 6), (0, 7, 12), (2, 1, 11), (4, 6, 7), (1, 9, 11), (2, 11, 6), (3, 12, 15), (10, 3, 15), (6, 16, 14), (16, 15, 14), (16, 13, 15), (13, 10, 15), (15, 12, 14), (6, 11, 16), (11, 13, 16), (11, 9, 13), (9, 10, 13), (10, 8, 3), (0, 12, 3), (7, 6, 14), (9, 8, 10), (8, 0, 3), (12, 7, 14), (5, 1, 2), (1, 5, 9), (5, 8, 9), (5, 0, 8), (2, 4, 5), (5, 7, 0), (5, 4, 7)])
me_icosphere_008.materials.append(mat_material_007)
me_icosphere_008.use_remesh_preserve_volume = False
me_icosphere_008.use_remesh_preserve_attributes = False
me_icosphere_008.use_mirror_vertex_groups = False
me_icosphere_008.update()
me_icosphere_007 = bpy.data.meshes.new('Icosphere.007')
me_icosphere_007.from_pydata([(0.01413, 0.04131, -0.832), (-0.6364, -0.5772, -0.5312), (-0.2195, 0.8666, -0.5245), (0.7439, 0.4908, -0.3694), (-0.7955, -0.2124, 0.376), (-0.7236, 0.5257, 0.4472), (0.9389, 0.05689, 0.2548), (-0.1625, -0.5, -0.8507), (0.7009, -0.5485, -0.4826), (0.3315, -0.9455, -0.5056), (-0.5257, 0.0, -0.8507), (-0.7343, 0.6607, -0.5379), (0.9511, 0.309, 0.0), (0.0, -1.17, 0.06847), (0.5967, -0.7594, -0.01897), (-0.9238, -0.05485, -0.3672), (-0.5967, -0.7594, -0.01897), (-0.5878, 0.809, 0.0), (-0.9511, 0.309, 0.0), (0.5878, 0.809, 0.0), (0.0, 1.0, 0.0), (0.6453, -0.5398, 0.548), (-0.2514, -0.7916, 0.5055), (-0.01216, 0.8956, 0.5154), (0.6882, 0.5001, 0.5252), (0.4702, -0.2448, 0.732), (-0.4507, 0.2418, 0.6441), (0.1303, 0.4494, 0.7181)], [], [(0, 8, 7), (0, 7, 10), (0, 10, 2), (8, 3, 6), (1, 9, 13), (2, 11, 17), (3, 2, 19), (8, 6, 14), (1, 13, 16), (2, 17, 20), (3, 19, 12), (4, 22, 26), (5, 4, 26), (6, 24, 25), (25, 24, 27), (24, 23, 27), (27, 26, 25), (27, 23, 26), (23, 5, 26), (26, 22, 25), (22, 21, 25), (21, 6, 25), (12, 24, 6), (12, 19, 24), (19, 23, 24), (20, 17, 23), (17, 5, 23), (18, 4, 5), (18, 15, 4), (16, 22, 4), (16, 13, 22), (13, 21, 22), (14, 6, 21), (19, 20, 23), (19, 2, 20), (17, 18, 5), (17, 11, 18), (11, 15, 18), (15, 16, 4), (15, 1, 16), (13, 14, 21), (13, 9, 14), (9, 8, 14), (6, 3, 12), (0, 2, 3), (2, 10, 11), (10, 15, 11), (10, 1, 15), (10, 7, 1), (3, 8, 0), (7, 9, 1), (7, 8, 9)])
me_icosphere_007.materials.append(mat_material_010)
me_icosphere_007.use_remesh_preserve_volume = False
me_icosphere_007.use_remesh_preserve_attributes = False
me_icosphere_007.use_mirror_vertex_groups = False
me_icosphere_007.update()
me_icosphere_006 = bpy.data.meshes.new('Icosphere.006')
me_icosphere_006.from_pydata([(0.01413, 0.04131, -0.832), (-0.6364, -0.5772, -0.5312), (-0.2195, 0.8666, -0.5245), (0.7439, 0.4908, -0.3694), (-0.7955, -0.2124, 0.376), (-0.7236, 0.5257, 0.4472), (0.7009, -0.5485, -0.4826), (0.3315, -0.9455, -0.5056), (-0.3659, -0.2811, -0.924), (0.9792, 0.2045, 0.1694), (0.0, -1.17, 0.06847), (0.5967, -0.7594, -0.01897), (-0.9238, -0.05485, -0.3672), (-0.5967, -0.7594, -0.01897), (-0.7147, 0.7605, -0.4772), (-0.9511, 0.309, 0.0), (0.5878, 0.809, 0.0), (0.0, 1.0, 0.0), (0.6453, -0.5398, 0.548), (-0.2514, -0.7916, 0.5055), (-0.01216, 0.8956, 0.5154), (0.6882, 0.5001, 0.5252), (0.4702, -0.2448, 0.732), (-0.4507, 0.2418, 0.6441), (0.1303, 0.4494, 0.7181)], [], [(0, 6, 8), (0, 8, 2), (6, 3, 9), (1, 7, 10), (3, 2, 16), (6, 9, 11), (1, 10, 13), (2, 14, 17), (3, 16, 9), (4, 19, 23), (5, 4, 23), (9, 21, 22), (22, 21, 24), (21, 20, 24), (24, 23, 22), (24, 20, 23), (20, 5, 23), (23, 19, 22), (19, 18, 22), (18, 9, 22), (9, 16, 21), (16, 20, 21), (17, 14, 20), (14, 5, 20), (15, 4, 5), (15, 12, 4), (13, 19, 4), (13, 10, 19), (10, 18, 19), (11, 9, 18), (16, 17, 20), (16, 2, 17), (14, 15, 5), (14, 12, 15), (12, 13, 4), (12, 1, 13), (10, 11, 18), (10, 7, 11), (7, 6, 11), (0, 2, 3), (2, 8, 14), (8, 12, 14), (8, 1, 12), (3, 6, 0), (8, 7, 1), (8, 6, 7)])
me_icosphere_006.materials.append(mat_material_005)
me_icosphere_006.use_remesh_preserve_volume = False
me_icosphere_006.use_remesh_preserve_attributes = False
me_icosphere_006.use_mirror_vertex_groups = False
me_icosphere_006.update()
me_icosphere_005 = bpy.data.meshes.new('Icosphere.005')
me_icosphere_005.from_pydata([(0.01413, 0.04131, -0.832), (-0.6364, -0.5772, -0.5312), (-0.2195, 0.8666, -0.5245), (0.7439, 0.4908, -0.3694), (-0.7955, -0.2124, 0.376), (-0.7236, 0.5257, 0.4472), (0.7009, -0.5485, -0.4826), (0.3315, -0.9455, -0.5056), (-0.3659, -0.2811, -0.924), (0.9792, 0.2045, 0.1694), (0.0, -1.17, 0.06847), (0.5967, -0.7594, -0.01897), (-0.9238, -0.05485, -0.3672), (-0.5967, -0.7594, -0.01897), (-0.7147, 0.7605, -0.4772), (-0.9511, 0.309, 0.0), (0.5878, 0.809, 0.0), (0.0, 1.0, 0.0), (0.6453, -0.5398, 0.548), (-0.2514, -0.7916, 0.5055), (-0.01216, 0.8956, 0.5154), (0.6882, 0.5001, 0.5252), (0.4702, -0.2448, 0.732), (-0.4507, 0.2418, 0.6441), (0.1303, 0.4494, 0.7181)], [], [(0, 6, 8), (0, 8, 2), (6, 3, 9), (1, 7, 10), (3, 2, 16), (6, 9, 11), (1, 10, 13), (2, 14, 17), (3, 16, 9), (4, 19, 23), (5, 4, 23), (9, 21, 22), (22, 21, 24), (21, 20, 24), (24, 23, 22), (24, 20, 23), (20, 5, 23), (23, 19, 22), (19, 18, 22), (18, 9, 22), (9, 16, 21), (16, 20, 21), (17, 14, 20), (14, 5, 20), (15, 4, 5), (15, 12, 4), (13, 19, 4), (13, 10, 19), (10, 18, 19), (11, 9, 18), (16, 17, 20), (16, 2, 17), (14, 15, 5), (14, 12, 15), (12, 13, 4), (12, 1, 13), (10, 11, 18), (10, 7, 11), (7, 6, 11), (0, 2, 3), (2, 8, 14), (8, 12, 14), (8, 1, 12), (3, 6, 0), (8, 7, 1), (8, 6, 7)])
me_icosphere_005.materials.append(mat_material_006)
me_icosphere_005.use_remesh_preserve_volume = False
me_icosphere_005.use_remesh_preserve_attributes = False
me_icosphere_005.use_mirror_vertex_groups = False
me_icosphere_005.update()
me_icosphere_004 = bpy.data.meshes.new('Icosphere.004')
me_icosphere_004.from_pydata([(0.01413, 0.04131, -0.832), (-0.6364, -0.5772, -0.5312), (-0.2195, 0.8666, -0.5245), (0.7439, 0.4908, -0.3694), (-0.7955, -0.2124, 0.376), (-0.7236, 0.5257, 0.4472), (0.9389, 0.05689, 0.2548), (-0.1625, -0.5, -0.8507), (0.7009, -0.5485, -0.4826), (0.3315, -0.9455, -0.5056), (-0.5257, 0.0, -0.8507), (-0.7343, 0.6607, -0.5379), (0.9511, 0.309, 0.0), (0.0, -1.17, 0.06847), (0.5967, -0.7594, -0.01897), (-0.9238, -0.05485, -0.3672), (-0.5967, -0.7594, -0.01897), (-0.5878, 0.809, 0.0), (-0.9511, 0.309, 0.0), (0.5878, 0.809, 0.0), (0.0, 1.0, 0.0), (0.6453, -0.5398, 0.548), (-0.2514, -0.7916, 0.5055), (-0.01216, 0.8956, 0.5154), (0.6882, 0.5001, 0.5252), (0.4702, -0.2448, 0.732), (-0.4507, 0.2418, 0.6441), (0.1303, 0.4494, 0.7181)], [], [(0, 8, 7), (0, 7, 10), (0, 10, 2), (8, 3, 6), (1, 9, 13), (2, 11, 17), (3, 2, 19), (8, 6, 14), (1, 13, 16), (2, 17, 20), (3, 19, 12), (4, 22, 26), (5, 4, 26), (6, 24, 25), (25, 24, 27), (24, 23, 27), (27, 26, 25), (27, 23, 26), (23, 5, 26), (26, 22, 25), (22, 21, 25), (21, 6, 25), (12, 24, 6), (12, 19, 24), (19, 23, 24), (20, 17, 23), (17, 5, 23), (18, 4, 5), (18, 15, 4), (16, 22, 4), (16, 13, 22), (13, 21, 22), (14, 6, 21), (19, 20, 23), (19, 2, 20), (17, 18, 5), (17, 11, 18), (11, 15, 18), (15, 16, 4), (15, 1, 16), (13, 14, 21), (13, 9, 14), (9, 8, 14), (6, 3, 12), (0, 2, 3), (2, 10, 11), (10, 15, 11), (10, 1, 15), (10, 7, 1), (3, 8, 0), (7, 9, 1), (7, 8, 9)])
me_icosphere_004.materials.append(mat_material_014)
me_icosphere_004.use_remesh_preserve_volume = False
me_icosphere_004.use_remesh_preserve_attributes = False
me_icosphere_004.use_mirror_vertex_groups = False
me_icosphere_004.update()
me_icosphere_003 = bpy.data.meshes.new('Icosphere.003')
me_icosphere_003.from_pydata([(-0.6659, -0.687, -0.3443), (-0.2195, 0.8666, -0.5245), (0.7439, 0.4908, -0.3694), (-0.7955, -0.2124, 0.376), (0.7009, -0.5485, -0.4826), (-0.2816, -0.2167, -0.9673), (0.9792, 0.2045, 0.1694), (0.4296, -0.969, -0.4406), (-0.9238, -0.05485, -0.3672), (-0.7147, 0.7605, -0.4772), (-0.9032, 0.3754, 0.325), (0.2999, 0.9898, 0.1359), (-0.09677, -1.114, 0.2943), (-0.01216, 0.8956, 0.5154), (0.592, -0.4315, 0.6911), (-0.4507, 0.2418, 0.6441), (0.57, 0.4607, 0.6767)], [], [(4, 2, 6), (0, 7, 12), (2, 1, 11), (4, 6, 7), (1, 9, 11), (2, 11, 6), (3, 12, 15), (10, 3, 15), (6, 16, 14), (16, 15, 14), (16, 13, 15), (13, 10, 15), (15, 12, 14), (6, 11, 16), (11, 13, 16), (11, 9, 13), (9, 10, 13), (10, 8, 3), (0, 12, 3), (7, 6, 14), (9, 8, 10), (8, 0, 3), (12, 7, 14), (5, 1, 2), (1, 5, 9), (5, 8, 9), (5, 0, 8), (2, 4, 5), (5, 7, 0), (5, 4, 7)])
me_icosphere_003.materials.append(mat_material_006)
me_icosphere_003.use_remesh_preserve_volume = False
me_icosphere_003.use_remesh_preserve_attributes = False
me_icosphere_003.use_mirror_vertex_groups = False
me_icosphere_003.update()
me_icosphere_002 = bpy.data.meshes.new('Icosphere.002')
me_icosphere_002.from_pydata([(-0.6659, -0.687, -0.3443), (-0.2195, 0.8666, -0.5245), (0.7439, 0.4908, -0.3694), (-0.7955, -0.2124, 0.376), (0.7009, -0.5485, -0.4826), (-0.2816, -0.2167, -0.9673), (0.9792, 0.2045, 0.1694), (0.4296, -0.969, -0.4406), (-0.9238, -0.05485, -0.3672), (-0.7147, 0.7605, -0.4772), (-0.9032, 0.3754, 0.325), (0.2999, 0.9898, 0.1359), (-0.09677, -1.114, 0.2943), (-0.01216, 0.8956, 0.5154), (0.592, -0.4315, 0.6911), (-0.4507, 0.2418, 0.6441), (0.57, 0.4607, 0.6767)], [], [(4, 2, 6), (0, 7, 12), (2, 1, 11), (4, 6, 7), (1, 9, 11), (2, 11, 6), (3, 12, 15), (10, 3, 15), (6, 16, 14), (16, 15, 14), (16, 13, 15), (13, 10, 15), (15, 12, 14), (6, 11, 16), (11, 13, 16), (11, 9, 13), (9, 10, 13), (10, 8, 3), (0, 12, 3), (7, 6, 14), (9, 8, 10), (8, 0, 3), (12, 7, 14), (5, 1, 2), (1, 5, 9), (5, 8, 9), (5, 0, 8), (2, 4, 5), (5, 7, 0), (5, 4, 7)])
me_icosphere_002.materials.append(mat_material_007)
me_icosphere_002.use_remesh_preserve_volume = False
me_icosphere_002.use_remesh_preserve_attributes = False
me_icosphere_002.use_mirror_vertex_groups = False
me_icosphere_002.update()
me_icosphere_001 = bpy.data.meshes.new('Icosphere.001')
me_icosphere_001.from_pydata([(0.01413, 0.04131, -0.832), (-0.6364, -0.5772, -0.5312), (-0.2195, 0.8666, -0.5245), (0.7439, 0.4908, -0.3694), (-0.7955, -0.2124, 0.376), (-0.7236, 0.5257, 0.4472), (0.9389, 0.05689, 0.2548), (-0.1625, -0.5, -0.8507), (0.7009, -0.5485, -0.4826), (0.3315, -0.9455, -0.5056), (-0.5257, 0.0, -0.8507), (-0.7343, 0.6607, -0.5379), (0.9511, 0.309, 0.0), (0.0, -1.17, 0.06847), (0.5967, -0.7594, -0.01897), (-0.9238, -0.05485, -0.3672), (-0.5967, -0.7594, -0.01897), (-0.5878, 0.809, 0.0), (-0.9511, 0.309, 0.0), (0.5878, 0.809, 0.0), (0.0, 1.0, 0.0), (0.6453, -0.5398, 0.548), (-0.2514, -0.7916, 0.5055), (-0.01216, 0.8956, 0.5154), (0.6882, 0.5001, 0.5252), (0.4702, -0.2448, 0.732), (-0.4507, 0.2418, 0.6441), (0.1303, 0.4494, 0.7181)], [], [(0, 8, 7), (0, 7, 10), (0, 10, 2), (8, 3, 6), (1, 9, 13), (2, 11, 17), (3, 2, 19), (8, 6, 14), (1, 13, 16), (2, 17, 20), (3, 19, 12), (4, 22, 26), (5, 4, 26), (6, 24, 25), (25, 24, 27), (24, 23, 27), (27, 26, 25), (27, 23, 26), (23, 5, 26), (26, 22, 25), (22, 21, 25), (21, 6, 25), (12, 24, 6), (12, 19, 24), (19, 23, 24), (20, 17, 23), (17, 5, 23), (18, 4, 5), (18, 15, 4), (16, 22, 4), (16, 13, 22), (13, 21, 22), (14, 6, 21), (19, 20, 23), (19, 2, 20), (17, 18, 5), (17, 11, 18), (11, 15, 18), (15, 16, 4), (15, 1, 16), (13, 14, 21), (13, 9, 14), (9, 8, 14), (6, 3, 12), (0, 2, 3), (2, 10, 11), (10, 15, 11), (10, 1, 15), (10, 7, 1), (3, 8, 0), (7, 9, 1), (7, 8, 9)])
me_icosphere_001.materials.append(mat_material_015)
me_icosphere_001.use_remesh_preserve_volume = False
me_icosphere_001.use_remesh_preserve_attributes = False
me_icosphere_001.use_mirror_vertex_groups = False
me_icosphere_001.update()
me_icosphere = bpy.data.meshes.new('Icosphere')
me_icosphere.from_pydata([(0.01413, 0.04131, -0.832), (-0.6364, -0.5772, -0.5312), (-0.2195, 0.8666, -0.5245), (0.7439, 0.4908, -0.3694), (-0.7955, -0.2124, 0.376), (-0.7236, 0.5257, 0.4472), (0.7009, -0.5485, -0.4826), (0.3315, -0.9455, -0.5056), (-0.3659, -0.2811, -0.924), (0.9792, 0.2045, 0.1694), (0.0, -1.17, 0.06847), (0.5967, -0.7594, -0.01897), (-0.9238, -0.05485, -0.3672), (-0.5967, -0.7594, -0.01897), (-0.7147, 0.7605, -0.4772), (-0.9511, 0.309, 0.0), (0.5878, 0.809, 0.0), (0.0, 1.0, 0.0), (0.6453, -0.5398, 0.548), (-0.2514, -0.7916, 0.5055), (-0.01216, 0.8956, 0.5154), (0.6882, 0.5001, 0.5252), (0.4702, -0.2448, 0.732), (-0.4507, 0.2418, 0.6441), (0.1303, 0.4494, 0.7181)], [], [(0, 6, 8), (0, 8, 2), (6, 3, 9), (1, 7, 10), (3, 2, 16), (6, 9, 11), (1, 10, 13), (2, 14, 17), (3, 16, 9), (4, 19, 23), (5, 4, 23), (9, 21, 22), (22, 21, 24), (21, 20, 24), (24, 23, 22), (24, 20, 23), (20, 5, 23), (23, 19, 22), (19, 18, 22), (18, 9, 22), (9, 16, 21), (16, 20, 21), (17, 14, 20), (14, 5, 20), (15, 4, 5), (15, 12, 4), (13, 19, 4), (13, 10, 19), (10, 18, 19), (11, 9, 18), (16, 17, 20), (16, 2, 17), (14, 15, 5), (14, 12, 15), (12, 13, 4), (12, 1, 13), (10, 11, 18), (10, 7, 11), (7, 6, 11), (0, 2, 3), (2, 8, 14), (8, 12, 14), (8, 1, 12), (3, 6, 0), (8, 7, 1), (8, 6, 7)])
me_icosphere.materials.append(mat_material_016)
me_icosphere.use_remesh_preserve_volume = False
me_icosphere.use_remesh_preserve_attributes = False
me_icosphere.use_mirror_vertex_groups = False
me_icosphere.update()
me_cube = bpy.data.meshes.new('Cube')
me_cube.from_pydata([(-1.302, 0.01837, 6.165), (-0.1839, -0.02312, 4.79), (-1.614, 0.1535, 6.59), (-1.397, 2.367, 7.522), (-1.468, 0.389, 6.538), (-1.351, 0.3589, 6.645), (-1.246, 0.4503, 6.565), (-1.292, 0.4825, 6.467), (-1.128, 0.1033, 6.188), (-1.369, 0.1936, 6.131), (-0.9036, -0.188, 4.831), (-0.6296, -0.05632, 4.845), (-0.7689, 0.2122, 4.813), (-1.024, 0.06876, 4.758), (-0.5818, 0.2034, 3.676), (-0.6392, -0.1571, 3.559), (-0.2831, 0.1185, 3.857), (0.06882, 0.3306, 1.632), (-0.02489, -0.01353, 1.625), (0.3207, -0.1012, 1.661), (0.3336, 0.2261, 1.925), (0.405, 0.2362, 1.53), (-0.1227, 0.3004, 0.3154), (-0.2369, -0.1373, 0.3602), (0.1996, -0.2558, 0.3154), (0.3138, 0.1819, 0.2705), (2.565, -0.2036, 7.933), (-0.8715, 4.285, 8.092), (-1.515, -1.981, 6.774), (-0.614, 3.339, 6.929), (-0.4471, -2.219, 7.244), (-3.436, -3.69, 7.544), (-1.436, 3.773, 6.753), (-1.205, -0.01028, 6.484), (-1.127, 0.04583, 6.378), (-1.22, -0.006218, 6.265), (-2.515, -2.145, 7.054), (0.8516, -2.343, 6.457), (-1.432, 0.01361, 6.565), (1.51, -0.281, 6.759), (-1.113, 0.1296, 6.337), (-1.346, -0.05765, 6.472), (-0.7863, -0.1784, 4.212), (-0.3863, -0.2388, 3.939), (-1.477, 4.423, 7.961), (-0.6641, 0.2839, 4.513), (-1.553, 4.412, 8.032), (-2.98e-08, -2.608e-08, 0.0), (-1.959, -0.759, 6.643), (-1.231, 0.284, 6.202), (1.456, -0.09908, 6.59), (-1.514, 4.544, 7.802), (-2.344, -2.092, 6.898), (-2.47, -2.071, 7.122), (-1.466, -0.01746, 6.37), (-1.554, 4.309, 7.982), (0.7502, -2.336, 6.656), (1.382, -0.1109, 6.772), (1.332, -0.2505, 6.533), (-2.522, -2.071, 6.994), (-1.065, 3.034, 7.079), (-2.494, -2.002, 7.056), (-1.428, -2.13, 6.893), (-1.479, 4.553, 7.873), (-1.302, -0.07221, 6.383), (-1.348, -1.979, 6.972), (-1.522, 2.237, 7.468), (-1.449, 2.117, 7.555), (-1.512, 2.123, 7.585), (-1.533, 2.475, 7.713), (-1.606, 2.303, 7.597), (-1.552, 4.24, 7.848), (-1.629, 4.391, 7.951), (-1.625, 4.558, 7.907), (-1.552, 4.678, 7.864), (-1.565, 5.034, 7.571), (-1.579, 5.049, 7.596), (-1.476, 2.395, 7.453), (-1.412, 2.461, 7.577), (-1.525, 2.456, 7.55), (-0.9339, 2.873, 7.048), (-1.175, 2.831, 7.097), (-1.039, 3.104, 6.939), (-1.544, 0.05271, 6.477), (-1.91, -0.485, 6.682), (-1.801, -0.5191, 6.785), (-1.752, -0.6579, 6.704), (-2.115, -0.953, 6.79), (-2.019, -0.9871, 6.894), (-1.93, -1.048, 6.786), (-2.334, -1.874, 6.98), (-2.211, -1.893, 7.007), (-2.197, -1.947, 6.891), (-2.506, -2.238, 7.085), (-2.415, -2.3, 7.107), (-2.395, -2.327, 7.041), (-3.452, -3.654, 7.566), (-3.424, -3.663, 7.595), (-1.839, -1.005, 6.671), (-1.885, -0.9037, 6.873), (-1.753, -0.9529, 6.77), (-1.581, -1.948, 6.843), (-1.615, -1.695, 6.893), (-1.461, -1.733, 6.875), (-1.277, -2.039, 6.919), (-1.288, -1.89, 6.944), (-0.4393, -2.188, 7.213), (-0.4506, -2.16, 7.254), (-1.538, -2.147, 6.943), (-1.663, -3.259, 7.027), (-1.663, -3.249, 7.085), (-3.531, -2.095, 7.584), (-0.7833, -0.6551, 6.107), (-0.869, -0.723, 6.216), (-0.7709, -0.6742, 6.324), (-0.6861, -0.6051, 6.216), (-0.1325, -1.577, 6.193), (-0.193, -1.624, 6.27), (-0.1421, -1.563, 6.346), (-0.08141, -1.517, 6.269), (0.7331, -2.252, 6.396), (0.6168, -2.035, 6.48), (0.7753, -2.411, 6.547), (0.695, -2.382, 6.596), (0.8312, -2.372, 6.614), (0.7597, -2.439, 6.45), (0.8245, -2.434, 6.509), (-0.8875, 3.026, 6.941), (-0.8932, 3.061, 7.061), (-0.9324, 3.069, 7.002), (-1.77, 4.361, 7.935), (-1.77, 4.427, 7.999), (-1.745, 4.365, 8.063), (-1.34, 4.357, 7.936), (-1.38, 4.364, 8.057), (-1.341, 4.421, 7.997), (-0.1642, 0.2146, 4.632), (-0.4556, 0.02872, 4.849), (-0.4277, 0.2904, 4.71), (0.4541, 0.6562, 6.111), (0.5627, 0.6229, 6.09), (0.52, 0.5173, 6.094), (0.4473, 0.5621, 6.17), (0.5671, 0.6025, 6.213), (1.314, -0.07256, 6.504), (1.211, -0.1492, 6.588), (1.269, -0.05049, 6.603), (1.407, 0.01775, 6.62), (1.472, -0.03286, 6.683), (1.397, -0.04211, 6.752), (1.326, -0.02261, 6.676), (1.56, 1.192, 7.177), (1.399, -0.3581, 6.742), (1.478, -0.3627, 6.675), (1.566, -1.145, 6.958), (1.583, -0.2381, 6.739), (1.456, -0.1621, 6.812), (2.528, -0.1215, 7.939), (-1.697, 0.1348, 6.414), (-1.69, 0.2265, 6.505), (-0.5634, -0.2799, 3.846), (-0.9045, -0.04822, 4.219), (-1.44, 0.4327, 6.462), (-1.182, 0.008891, 6.203), (-1.593, 2.499, 7.582), (-1.158, 0.03273, 6.286), (-1.392, 4.323, 7.933), (-1.714, 4.326, 7.93), (-1.059, 3.103, 7.03), (-0.9209, 3.057, 6.956), (-2.489, -2.123, 7.112), (-1.804, -0.8905, 6.845), (-1.379, -0.05666, 6.394), (-2.344, -1.938, 6.88), (-1.332, -2.012, 6.843), (-1.599, -1.785, 6.762), (-1.497, 4.488, 7.911), (0.5722, -2.145, 6.532), (-0.2042, -0.1183, 0.1137), (0.1348, -0.2104, 0.07885), (0.2234, 0.1295, 0.04401), (-0.1155, 0.2215, 0.07885), (0.1241, 0.3506, 0.2817), (0.3659, -0.0666, 0.2817), (-0.04721, -0.306, 0.349), (-0.289, 0.1112, 0.349), (-0.424, 0.2361, 3.837), (-1.369, 0.07398, 6.129), (-1.261, 0.3579, 6.62), (-1.439, 0.3583, 6.627), (-1.582, 2.251, 7.634), (-1.461, 2.477, 7.681), (-1.506, 4.574, 7.914), (-1.16, 3.042, 7.027), (-1.535, 0.02673, 6.403), (-1.782, -0.6506, 6.607), (-1.967, -1.088, 6.726), (-2.498, -2.235, 6.978), (-3.439, -3.646, 7.539), (-3.431, -3.635, 7.582), (-1.472, -1.744, 6.766), (-0.4675, -2.208, 7.212), (-1.682, -3.227, 7.075), (-1.273, -0.06407, 6.455), (-0.8507, -0.7015, 6.134), (0.6311, -2.071, 6.388), (0.8313, -2.438, 6.598), (-1.689, 4.443, 8.026), (-0.1347, 0.05543, 4.606), (-0.4054, -0.1265, 4.706), (-0.4315, 0.2161, 4.907), (1.45, -0.2674, 6.792), (2.479, -0.1347, 7.944), (-1.513, 0.0564, 6.56), (0.08189, 0.2582, 0.1147), (0.2648, -0.05733, 0.1147), (-0.04771, -0.2384, 0.1656), (-0.2306, 0.07714, 0.1656), (-1.487, 4.408, 7.886), (-1.487, 4.386, 8.017), (-1.619, 4.385, 8.017), (-1.521, 5.04, 7.583), (-1.527, 5.053, 7.619), (-1.569, 5.069, 7.609), (-1.406, 3.774, 6.769), (-1.434, 3.776, 6.812), (-1.46, 3.757, 6.798), (-3.401, -3.67, 7.585), (-0.4613, -2.19, 7.268), (-1.692, -3.25, 7.053), (-1.636, -3.267, 7.059), (-3.533, -2.055, 7.56), (-3.522, -2.059, 7.607), (0.952, -3.111, 7.104), (0.9905, -3.089, 7.114), (1.051, -2.883, 6.371), (1.041, -2.896, 6.414), (-0.586, 3.301, 6.927), (-0.6093, 3.332, 6.968), (-2.38, 4.279, 8.128), (-2.351, 4.29, 8.16), (-2.361, 4.237, 8.151), (-0.899, 4.251, 8.08), (-0.8974, 4.244, 8.109), (-0.8926, 4.285, 8.128), (1.62, 1.19, 7.158), (1.636, 1.164, 7.213), (1.583, 1.183, 7.23), (1.61, -1.121, 7.002), (1.517, -1.141, 6.997), (1.541, -1.142, 7.033), (1.579, -1.111, 7.041), (2.562, -0.1692, 7.911), (2.491, -0.2066, 7.955), (2.49, -0.1693, 7.973), (-2.917, 0.03803, 6.799), (-2.9, 0.03857, 6.839), (-2.89, 0.005977, 6.824), (0.263, 0.3715, 1.657), (0.4518, 0.04823, 1.681), (0.1256, -0.1433, 1.64), (-0.06505, 0.1809, 1.621), (-0.222, -0.09914, 3.818), (-0.773, 0.05041, 3.768), (-1.028, -0.09265, 4.793), (-0.5667, 0.1557, 4.819), (-0.9147, 0.2046, 4.72), (-0.6816, 0.1219, 4.971), (-0.6979, -0.2075, 4.751), (-1.304, 0.2647, 6.126), (-1.125, 0.2058, 6.203), (-1.578, 2.188, 7.467), (-1.461, 2.218, 7.477), (-1.611, 4.474, 7.908), (-1.613, 4.527, 7.825), (-1.524, 2.425, 7.483), (-1.428, 2.362, 7.471), (-1.394, 2.398, 7.579), (-1.476, 2.481, 7.576), (-1.112, 2.733, 7.075), (-1.102, 2.858, 7.191), (-1.143, 3.068, 6.912), (-1.448, 3.745, 6.764), (-1.299, -0.04919, 6.306), (-1.499, 0.1054, 6.574), (-1.914, -0.5399, 6.611), (-1.883, -0.4944, 6.765), (-1.744, -0.5904, 6.765), (-2.097, -0.9864, 6.716), (-2.091, -0.9701, 6.871), (-1.945, -1.009, 6.868), (-2.439, -2.357, 7.002), (-1.774, -0.9653, 6.695), (-1.914, -1.019, 6.692), (-1.894, -1.071, 6.851), (-1.247, -1.924, 6.862), (-1.281, -2.015, 6.972), (-1.455, -2.124, 6.817), (-1.638, -3.241, 7.03), (-1.566, -2.162, 6.827), (-1.463, -2.159, 6.927), (-2.529, -2.123, 7.017), (-2.526, -2.02, 7.016), (-2.471, -2.02, 7.104), (-1.354, -0.0234, 6.549), (-1.139, 0.03183, 6.452), (-0.7155, -0.6097, 6.135), (-0.09289, -1.534, 6.212), (-0.8396, -0.7181, 6.297), (-0.7046, -0.6266, 6.297), (-0.1749, -1.616, 6.213), (-0.1812, -1.606, 6.328), (-0.09988, -1.524, 6.326), (0.5435, -2.164, 6.409), (0.7184, -2.4, 6.547), (0.7107, -2.375, 6.653), (0.7981, -2.312, 6.629), (0.8317, -2.334, 6.41), (0.7558, -2.398, 6.406), (0.7879, -2.46, 6.492), (0.8482, -2.378, 6.503), (-0.8601, 2.988, 6.956), (-0.9129, 2.922, 7.074), (-2.354, 4.244, 8.116), (-1.777, 4.409, 7.952), (-1.745, 4.316, 8.048), (-1.334, 4.403, 7.952), (-1.381, 4.316, 8.042), (-1.391, 4.418, 8.037), (-0.2802, 0.323, 4.654), (0.5311, 0.6719, 6.119), (1.259, 5.777e-05, 6.523), (0.5592, 0.5596, 6.071), (0.4557, 0.627, 6.194), (0.4764, 0.5121, 6.138), (1.348, -0.004847, 6.624), (1.3, -0.133, 6.475), (1.229, -0.2003, 6.541), (1.235, -0.1013, 6.625), (1.456, -0.0231, 6.626), (1.449, -0.0611, 6.729), (1.343, -0.03664, 6.732), (1.459, -0.3512, 6.607), (1.597, -1.112, 6.959), (1.365, -0.4711, 6.657), (1.347, -0.3742, 6.726), (1.454, -0.3572, 6.727), (1.564, -0.1479, 6.751), (-1.658, 0.05527, 6.419), (-2.891, 0.0113, 6.789), (-1.663, 0.2071, 6.425), (-1.656, 0.2077, 6.567), (-1.496, 4.373, 8.005), (-1.611, 4.401, 8.01)], [], [(0, 163, 283), (1, 209, 43), (12, 265, 138), (11, 268, 209), (11, 209, 137), (350, 187, 158), (163, 8, 40), (3, 272, 276), (6, 67, 188), (161, 13, 266, 263), (78, 278, 191), (78, 191, 277), (11, 267, 8), (166, 51, 133), (130, 324, 274), (274, 167, 130), (279, 81, 281), (20, 259, 21), (36, 197, 93), (99, 289, 88), (91, 90, 303), (303, 53, 91), (255, 257, 256), (255, 349, 257), (250, 249, 154), (239, 323, 241), (28, 299, 175), (29, 238, 237), (230, 110, 229), (230, 229, 109), (30, 107, 228), (30, 106, 107), (31, 227, 97), (31, 97, 96), (32, 226, 225), (32, 225, 224), (32, 282, 226), (35, 163, 165), (36, 93, 170), (313, 318, 125), (144, 335, 147), (146, 341, 150), (146, 338, 341), (83, 348, 194), (286, 84, 87), (353, 72, 207), (136, 208, 16), (57, 340, 149), (192, 73, 273), (50, 339, 155), (152, 346, 211), (152, 211, 345), (45, 186, 14), (5, 189, 2), (48, 195, 293), (48, 288, 285), (65, 102, 108), (37, 317, 121), (316, 37, 121), (295, 174, 28), (28, 200, 295), (49, 269, 162), (162, 7, 49), (49, 7, 270), (166, 167, 51), (171, 100, 86), (100, 292, 86), (321, 279, 281), (0, 283, 54), (69, 190, 68), (68, 67, 69), (159, 351, 4), (350, 159, 4), (33, 305, 188), (188, 304, 33), (80, 279, 321), (223, 222, 221), (223, 221, 75), (223, 75, 76), (280, 322, 128), (58, 344, 337), (337, 344, 145), (59, 302, 173), (173, 197, 59), (90, 173, 61), (281, 81, 193), (62, 174, 104), (131, 207, 73), (63, 192, 328), (328, 135, 63), (66, 271, 275), (275, 77, 66), (77, 276, 66), (82, 168, 129), (340, 347, 339), (339, 148, 340), (275, 164, 79), (6, 272, 67), (70, 353, 72), (46, 353, 69), (71, 273, 192), (74, 223, 73), (73, 192, 74), (73, 223, 76), (74, 222, 223), (279, 276, 77), (280, 278, 78), (81, 275, 79), (281, 282, 32), (60, 168, 225), (54, 172, 48), (85, 304, 38), (48, 172, 195), (48, 293, 196), (52, 291, 31), (31, 96, 198), (96, 97, 199), (95, 227, 31), (200, 28, 98), (28, 175, 98), (65, 296, 228), (106, 30, 201), (101, 299, 229), (108, 202, 110), (62, 300, 230), (229, 110, 202), (230, 109, 298), (36, 170, 111), (115, 307, 306), (307, 115, 119), (126, 320, 122), (80, 321, 237), (128, 322, 238), (129, 238, 29), (131, 240, 207), (55, 325, 241), (130, 323, 239), (240, 131, 239), (132, 240, 241), (133, 242, 166), (242, 133, 27), (136, 332, 208), (1, 334, 209), (332, 136, 140), (136, 330, 140), (334, 1, 141), (1, 332, 141), (143, 330, 139), (334, 145, 142), (145, 333, 142), (334, 141, 58), (331, 143, 146), (153, 346, 248), (155, 347, 252), (39, 253, 211), (253, 39, 26), (2, 351, 256), (158, 349, 255), (13, 161, 264), (208, 1, 43, 262), (45, 12, 138, 329), (12, 45, 266), (190, 70, 4, 189), (137, 265, 11), (2, 189, 351), (158, 187, 348), (8, 270, 40), (271, 162, 4, 70), (67, 68, 5, 188), (190, 189, 5, 68), (271, 66, 7, 162), (6, 7, 272), (10, 0, 187, 264), (7, 66, 272), (163, 0, 10, 268), (12, 49, 270, 267), (34, 163, 40), (40, 305, 34), (163, 268, 8), (8, 267, 270), (269, 49, 12, 266), (13, 9, 269, 266), (187, 9, 13, 264), (258, 17, 14, 186), (11, 8, 268), (133, 51, 326), (11, 265, 267), (267, 265, 12), (263, 14, 17, 261), (18, 15, 263, 261), (260, 160, 15, 18), (260, 19, 43, 160), (262, 43, 19, 259), (259, 20, 16, 262), (186, 16, 20, 258), (169, 127, 281, 82), (292, 98, 293, 195), (127, 321, 281), (20, 21, 258), (261, 17, 22, 185), (36, 301, 197), (99, 88, 290), (94, 53, 93), (258, 182, 22, 17), (214, 181, 22, 182), (217, 185, 22, 181), (260, 18, 23, 184), (261, 185, 23, 18), (217, 178, 23, 185), (216, 184, 23, 178), (259, 19, 24, 183), (260, 184, 24, 19), (216, 179, 24, 184), (215, 183, 24, 179), (258, 21, 25, 182), (259, 183, 25, 21), (215, 180, 25, 183), (214, 182, 25, 180), (39, 153, 342, 155), (26, 157, 254), (26, 254, 253), (26, 252, 157), (250, 248, 251), (250, 154, 248), (247, 246, 245), (247, 245, 151), (27, 244, 243), (27, 243, 242), (239, 241, 240), (111, 232, 231), (50, 144, 147, 339), (153, 39, 346), (33, 304, 203), (165, 163, 34), (35, 283, 163), (170, 93, 53), (125, 314, 313), (269, 9, 350, 162), (50, 336, 144), (7, 6, 40, 270), (9, 187, 350), (150, 335, 146), (37, 124, 320), (37, 316, 124), (39, 211, 346), (188, 305, 40), (287, 85, 99, 171), (40, 6, 188), (87, 289, 286), (87, 84, 285), (87, 285, 288), (64, 41, 172, 283), (99, 85, 286), (286, 289, 99), (57, 211, 156), (41, 64, 304), (136, 16, 186, 329), (207, 72, 273), (273, 73, 207), (161, 42, 10, 264), (16, 208, 262), (57, 156, 340), (149, 341, 57), (263, 15, 42, 161), (10, 42, 160, 268), (42, 15, 160), (160, 43, 209, 268), (176, 44, 328, 192), (155, 339, 347), (263, 266, 45, 14), (45, 329, 186), (214, 180, 47, 181), (46, 328, 44), (46, 44, 352), (353, 207, 46), (215, 179, 47, 180), (216, 178, 47, 179), (217, 181, 47, 178), (38, 5, 2, 213), (103, 102, 65, 105), (5, 38, 304), (304, 188, 5), (91, 94, 95, 92), (121, 317, 205), (174, 297, 28), (187, 0, 54, 348), (95, 291, 92), (50, 155, 342), (342, 336, 50), (51, 167, 274), (52, 92, 291), (52, 197, 173), (86, 287, 171), (86, 292, 195), (94, 91, 53), (132, 134, 46, 207), (69, 67, 191), (54, 283, 172), (194, 348, 54), (175, 299, 101), (108, 102, 101), (4, 351, 189), (4, 162, 350), (70, 164, 271), (55, 327, 325), (55, 167, 166), (134, 328, 46), (325, 327, 134, 132), (177, 313, 123, 315), (313, 314, 123), (177, 56, 316, 121), (56, 177, 315), (200, 103, 105, 295), (120, 318, 313), (120, 205, 317), (345, 57, 341, 338), (324, 131, 73, 274), (345, 211, 57), (128, 60, 280), (58, 336, 342), (145, 344, 345), (345, 338, 145), (59, 197, 301), (193, 280, 60), (60, 128, 168), (61, 303, 90), (173, 302, 61), (81, 280, 193), (104, 296, 62), (62, 297, 174), (326, 51, 63, 135), (300, 62, 65, 108), (203, 304, 64), (3, 277, 67, 272), (65, 62, 296), (273, 71, 79, 164), (277, 191, 67), (66, 276, 272), (129, 169, 82), (168, 128, 129), (340, 156, 347), (275, 271, 164), (69, 353, 190), (70, 190, 353), (176, 278, 79, 71), (176, 44, 191, 278), (164, 70, 72, 273), (44, 352, 191), (191, 352, 69), (222, 192, 63, 221), (46, 69, 352), (71, 192, 176), (51, 274, 75), (51, 75, 221), (63, 51, 221), (75, 274, 73, 76), (74, 192, 222), (275, 81, 279, 77), (3, 80, 322, 277), (279, 80, 3, 276), (277, 322, 280, 78), (280, 81, 79, 278), (224, 82, 281, 32), (226, 193, 60, 225), (82, 224, 168), (282, 281, 193, 226), (194, 54, 48, 285), (225, 168, 224), (285, 84, 83, 194), (286, 213, 83, 84), (85, 38, 213, 286), (172, 41, 86, 195), (287, 304, 85), (304, 287, 86, 41), (48, 52, 173, 288), (196, 293, 89), (92, 52, 48, 196), (173, 90, 87, 288), (90, 289, 87), (90, 91, 88, 289), (91, 290, 88), (91, 92, 89, 290), (92, 196, 89), (198, 197, 52, 31), (198, 96, 93, 197), (199, 97, 94, 93), (93, 96, 199), (89, 101, 102, 294), (94, 97, 227), (95, 94, 227), (31, 291, 95), (294, 290, 89), (99, 290, 294), (175, 293, 98), (98, 292, 200), (175, 101, 89, 293), (99, 102, 103, 171), (100, 103, 200, 292), (99, 294, 102), (201, 174, 295, 106), (100, 171, 103), (201, 30, 104, 174), (107, 105, 65, 228), (104, 30, 296), (298, 109, 28, 297), (105, 107, 295), (228, 296, 30), (106, 295, 107), (202, 108, 101, 229), (28, 109, 299), (298, 297, 62, 230), (108, 110, 300), (111, 231, 59, 301), (229, 299, 109), (230, 300, 110), (36, 111, 301), (231, 302, 59), (231, 232, 61, 302), (232, 303, 61), (306, 112, 35, 165), (232, 170, 53), (53, 303, 232), (111, 170, 232), (204, 283, 35, 112), (204, 113, 64, 283), (308, 203, 64, 113), (114, 33, 203, 308), (305, 33, 114, 309), (309, 115, 34, 305), (306, 165, 34, 115), (307, 116, 112, 306), (310, 204, 112, 116), (310, 117, 113, 204), (114, 118, 312, 309), (113, 117, 308), (311, 308, 117), (311, 118, 114, 308), (312, 119, 115, 309), (310, 116, 120, 313), (307, 205, 120, 116), (117, 313, 177, 311), (312, 118, 177, 121), (117, 310, 313), (119, 121, 205, 307), (177, 118, 311), (234, 233, 122, 206), (119, 312, 121), (122, 320, 206), (206, 320, 124), (233, 314, 122), (233, 234, 56, 315), (233, 315, 123), (123, 314, 233), (234, 316, 56), (319, 126, 122, 314), (234, 206, 124), (124, 316, 234), (319, 314, 125), (235, 236, 125, 318), (235, 318, 120), (120, 317, 235), (236, 319, 125), (236, 235, 37, 320), (236, 320, 126), (126, 319, 236), (235, 317, 37), (29, 237, 127, 169), (80, 237, 322), (129, 128, 238), (237, 321, 127), (323, 167, 55, 241), (238, 322, 237), (29, 169, 129), (130, 167, 323), (132, 207, 240), (242, 243, 55, 166), (239, 324, 130), (131, 324, 239), (241, 325, 132), (243, 244, 134, 327), (55, 243, 327), (133, 326, 27), (244, 328, 134), (244, 27, 135, 328), (27, 326, 135), (334, 142, 137, 209), (1, 208, 332), (137, 210, 265), (138, 265, 210), (136, 329, 330), (333, 210, 137, 142), (333, 139, 138, 210), (330, 329, 138, 139), (332, 140, 144, 336), (143, 139, 333), (330, 331, 140), (143, 331, 330), (336, 58, 141, 332), (144, 140, 331), (333, 338, 146, 143), (145, 338, 333), (151, 245, 147, 335), (331, 335, 144), (58, 337, 334), (145, 334, 337), (146, 335, 331), (245, 339, 147), (245, 246, 148, 339), (246, 340, 148), (246, 247, 149, 340), (247, 341, 149), (247, 151, 150, 341), (151, 335, 150), (343, 154, 58, 342), (343, 342, 153, 248), (58, 154, 344), (344, 249, 345), (250, 251, 152, 345), (154, 343, 248), (249, 344, 154), (250, 345, 249), (251, 346, 152), (253, 254, 156, 211), (248, 346, 251), (155, 252, 26), (39, 155, 26), (212, 157, 347, 156), (156, 254, 212), (257, 213, 2, 256), (252, 347, 157), (157, 212, 254), (158, 348, 349), (349, 348, 83, 257), (83, 213, 257), (255, 256, 159, 350), (255, 350, 158), (256, 351, 159)])
me_cube.materials.append(mat_material_003)
me_cube.use_remesh_preserve_volume = False
me_cube.use_remesh_preserve_attributes = False
me_cube.use_mirror_vertex_groups = False
me_cube.update()

# ---- objects
ob_icosphere_019 = bpy.data.objects.new('Icosphere.019', me_icosphere_020)
ob_icosphere_018 = bpy.data.objects.new('Icosphere.018', me_icosphere_019)
ob_icosphere_017 = bpy.data.objects.new('Icosphere.017', me_icosphere_018)
ob_icosphere_016 = bpy.data.objects.new('Icosphere.016', me_icosphere_017)
ob_icosphere_015 = bpy.data.objects.new('Icosphere.015', me_icosphere_016)
ob_icosphere_014 = bpy.data.objects.new('Icosphere.014', me_icosphere_015)
ob_icosphere_013 = bpy.data.objects.new('Icosphere.013', me_icosphere_014)
ob_icosphere_012 = bpy.data.objects.new('Icosphere.012', me_icosphere_013)
ob_icosphere_009 = bpy.data.objects.new('Icosphere.009', me_icosphere_012)
ob_icosphere_011 = bpy.data.objects.new('Icosphere.011', me_icosphere_011)
ob_icosphere_010 = bpy.data.objects.new('Icosphere.010', me_icosphere_010)
ob_icosphere_008 = bpy.data.objects.new('Icosphere.008', me_icosphere_008)
ob_icosphere_007 = bpy.data.objects.new('Icosphere.007', me_icosphere_007)
ob_icosphere_006 = bpy.data.objects.new('Icosphere.006', me_icosphere_006)
ob_icosphere_005 = bpy.data.objects.new('Icosphere.005', me_icosphere_005)
ob_icosphere_004 = bpy.data.objects.new('Icosphere.004', me_icosphere_004)
ob_icosphere_003 = bpy.data.objects.new('Icosphere.003', me_icosphere_003)
ob_icosphere_002 = bpy.data.objects.new('Icosphere.002', me_icosphere_002)
ob_icosphere_001 = bpy.data.objects.new('Icosphere.001', me_icosphere_001)
ob_icosphere = bpy.data.objects.new('Icosphere', me_icosphere)
ob_cube = bpy.data.objects.new('Cube', me_cube)
ob_lamp = bpy.data.objects.new('Lamp', light_lamp)
ob_camera = bpy.data.objects.new('Camera', cam_camera)

# ---- transforms, parenting, visibility, modifiers, constraints
ob_icosphere_019.location = (-0.02856, -0.2736, -0.006147)
ob_icosphere_019.rotation_euler = (-4.553, 6.239, 0.3065)
ob_icosphere_019.scale = (0.0783, 0.03259, 0.1119)
ob_icosphere_019.lineart.crease_threshold = 0.0
_m = ob_icosphere_019.modifiers.new('Decimate', 'DECIMATE')
_m.ratio = 0.6295
ob_icosphere_018.location = (0.05681, 0.3941, 0.02593)
ob_icosphere_018.scale = (0.1446, 0.165, 0.1119)
ob_icosphere_018.lineart.crease_threshold = 0.0
_m = ob_icosphere_018.modifiers.new('Decimate', 'DECIMATE')
_m.ratio = 0.6295
ob_icosphere_017.location = (0.9857, 0.6801, 0.7345)
ob_icosphere_017.rotation_euler = (4.186, -0.04297, -0.2286)
ob_icosphere_017.lineart.crease_threshold = 0.0
_m = ob_icosphere_017.modifiers.new('Decimate', 'DECIMATE')
_m.ratio = 0.6775
ob_icosphere_016.location = (0.6821, -0.9656, 0.5754)
ob_icosphere_016.lineart.crease_threshold = 0.0
_m = ob_icosphere_016.modifiers.new('Decimate', 'DECIMATE')
_m.ratio = 0.6775
ob_icosphere_015.location = (0.6821, -0.9656, 0.5754)
ob_icosphere_015.lineart.crease_threshold = 0.0
_m = ob_icosphere_015.modifiers.new('Decimate', 'DECIMATE')
_m.ratio = 0.6775
ob_icosphere_014.location = (0.7442, -2.793, 6.541)
ob_icosphere_014.rotation_euler = (-1.503, 0.04787, 5.68)
ob_icosphere_014.scale = (2.572, 1.236, 1.205)
ob_icosphere_014.lineart.crease_threshold = 0.0
ob_icosphere_013.location = (-2.769, -2.819, 8.344)
ob_icosphere_013.rotation_euler = (-1.357, 0.7029, -5.532)
ob_icosphere_013.scale = (1.295, 1.681, 2.163)
ob_icosphere_013.lineart.crease_threshold = 0.0
ob_icosphere_012.location = (-1.23, -3.218, 7.33)
ob_icosphere_012.rotation_euler = (0.03689, 0.4051, -5.019)
ob_icosphere_012.lineart.crease_threshold = 0.0
ob_icosphere_009.location = (1.761, -1.529, 7.573)
ob_icosphere_009.lineart.crease_threshold = 0.0
ob_icosphere_011.location = (1.746, 1.487, 8.224)
ob_icosphere_011.rotation_euler = (-1.186, 0.3237, -0.4199)
ob_icosphere_011.scale = (1.295, 1.681, 2.163)
ob_icosphere_011.lineart.crease_threshold = 0.0
ob_icosphere_010.location = (3.015, 0.4832, 8.219)
ob_icosphere_010.rotation_euler = (5.181, 0.1239, 4.459)
ob_icosphere_010.scale = (2.572, 1.236, 1.205)
ob_icosphere_010.lineart.crease_threshold = 0.0
ob_icosphere_008.location = (-3.149, -0.1552, 7.434)
ob_icosphere_008.rotation_euler = (-0.8715, 0.7989, -0.8082)
ob_icosphere_008.scale = (1.361, 1.563, 1.095)
ob_icosphere_008.lineart.crease_threshold = 0.0
ob_icosphere_007.location = (-2.621, 0.3714, 8.035)
ob_icosphere_007.rotation_euler = (5.181, 0.1239, 4.459)
ob_icosphere_007.scale = (1.546, 1.236, 1.125)
ob_icosphere_007.lineart.crease_threshold = 0.0
ob_icosphere_006.location = (-3.89, 0.9595, 8.041)
ob_icosphere_006.rotation_euler = (-1.186, 0.3237, -0.4199)
ob_icosphere_006.scale = (1.142, 1.415, 1.452)
ob_icosphere_006.lineart.crease_threshold = 0.0
ob_icosphere_005.location = (-1.025, 4.404, 7.049)
ob_icosphere_005.rotation_euler = (-1.186, 0.3237, -0.4199)
ob_icosphere_005.lineart.crease_threshold = 0.0
ob_icosphere_004.location = (0.2436, 4.03, 7.044)
ob_icosphere_004.rotation_euler = (5.181, 0.1239, 4.459)
ob_icosphere_004.lineart.crease_threshold = 0.0
ob_icosphere_003.location = (-0.2836, 3.696, 6.58)
ob_icosphere_003.rotation_euler = (-0.8715, 0.7989, -0.8082)
ob_icosphere_003.lineart.crease_threshold = 0.0
ob_icosphere_002.location = (-1.46, 4.658, 8.208)
ob_icosphere_002.rotation_euler = (0.6157, 0.4363, 0.385)
ob_icosphere_002.lineart.crease_threshold = 0.0
ob_icosphere_001.location = (-1.281, 4.343, 8.897)
ob_icosphere_001.rotation_euler = (6.022, 1.199, 5.278)
ob_icosphere_001.lineart.crease_threshold = 0.0
ob_icosphere.location = (-2.525, 4.659, 8.579)
ob_icosphere.lineart.crease_threshold = 0.0
ob_cube.location = (-0.06365, 0.01003, -0.07371)
ob_cube.lock_rotations_4d = False
ob_cube.empty_display_type = 'ARROWS'
ob_cube.lineart.crease_threshold = 0.0
ob_lamp.location = (6.648, 2.762, 15.8)
ob_lamp.rotation_euler = (0.6503, 0.05522, 1.866)
ob_lamp.lock_rotations_4d = False
ob_lamp.empty_display_type = 'ARROWS'
ob_lamp.color = (0.0, 0.0, 0.0, 0.0)
ob_lamp.lineart.crease_threshold = 0.0
ob_camera.location = (5.815, -9.166, 10.02)
ob_camera.rotation_euler = (1.109, 0.0, 0.8149)
ob_camera.lock_rotations_4d = False
ob_camera.empty_display_type = 'ARROWS'
ob_camera.color = (0.0, 0.0, 0.0, 0.0)
ob_camera.display_type = 'WIRE'
ob_camera.lineart.crease_threshold = 0.0

# ---- collection membership
col_collection_1.objects.link(ob_icosphere_019)
col_collection_1.objects.link(ob_icosphere_018)
col_collection_1.objects.link(ob_icosphere_017)
col_collection_1.objects.link(ob_icosphere_016)
col_collection_1.objects.link(ob_icosphere_015)
col_collection_1.objects.link(ob_icosphere_014)
col_collection_1.objects.link(ob_icosphere_013)
col_collection_1.objects.link(ob_icosphere_012)
col_collection_1.objects.link(ob_icosphere_009)
col_collection_1.objects.link(ob_icosphere_011)
col_collection_1.objects.link(ob_icosphere_010)
col_collection_1.objects.link(ob_icosphere_008)
col_collection_1.objects.link(ob_icosphere_007)
col_collection_1.objects.link(ob_icosphere_006)
col_collection_1.objects.link(ob_icosphere_005)
col_collection_1.objects.link(ob_icosphere_004)
col_collection_1.objects.link(ob_icosphere_003)
col_collection_1.objects.link(ob_icosphere_002)
col_collection_1.objects.link(ob_icosphere_001)
col_collection_1.objects.link(ob_icosphere)
col_collection_1.objects.link(ob_cube)
col_collection_1.objects.link(ob_lamp)
col_collection_1.objects.link(ob_camera)

# ---- scene / render settings (as saved in the file)
scene.camera = ob_camera
scene.frame_start = 0; scene.frame_end = 0; scene.frame_set(40)
scene.render.engine = 'CYCLES'
scene.render.resolution_percentage = 50
scene.render.dither_intensity = 0.0
scene.cycles.use_denoising = False
scene.cycles.samples = 128
scene.cycles.sampling_pattern = 'TABULATED_SOBOL'
scene.cycles.use_adaptive_sampling = False
scene.cycles.use_light_tree = False
scene.cycles.blur_glossy = 0.0
scene.cycles.sample_clamp_indirect = 0.0
scene.view_settings.view_transform = 'Standard'
bpy.context.view_layer.update()
